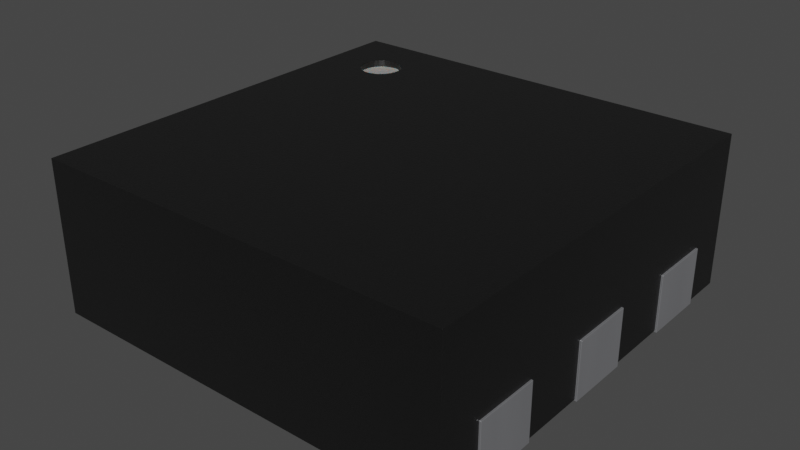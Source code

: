 # Source: PowerPAK-SC-70-6.blend  (saved by Blender 4.1.23; exported with 4.5.12 LTS)
import bpy
from mathutils import Matrix  # noqa: F401  (used for matrix-valued properties, if any)

bpy.ops.wm.read_factory_settings(use_empty=True)
scene = bpy.context.scene
scene.name = 'Scene'

# ---- collections
col_collection = bpy.data.collections.new('Collection'); scene.collection.children.link(col_collection)

# ---- materials (node trees are filled in below, after node groups)
mat_metal_pins = bpy.data.materials.new('metal_pins')
mat_metal_pins.use_transparent_shadow = False
mat_metal_pins.preview_render_type = 'CUBE'
mat_plastic_chip = bpy.data.materials.new('plastic_chip')
mat_plastic_chip.use_transparent_shadow = False
mat_plastic_chip.preview_render_type = 'CUBE'
mat_white_markings = bpy.data.materials.new('white_markings')
mat_white_markings.use_transparent_shadow = False
mat_white_markings.preview_render_type = 'FLAT'

# ---- node groups
ng_auto_smooth = bpy.data.node_groups.new('Auto Smooth', 'GeometryNodeTree')
_s = ng_auto_smooth.interface.new_socket(name='Geometry', in_out='OUTPUT', socket_type='NodeSocketGeometry')
_s = ng_auto_smooth.interface.new_socket(name='Geometry', in_out='INPUT', socket_type='NodeSocketGeometry')
_s = ng_auto_smooth.interface.new_socket(name='Angle', in_out='INPUT', socket_type='NodeSocketFloat')
_s.subtype = 'ANGLE'
_s.min_value = 0.0
_s.max_value = 3.142
ng_auto_smooth.is_modifier = True
_N = ng_auto_smooth.nodes; _L = ng_auto_smooth.links
n0 = _N.new('NodeGroupOutput'); n0.name = 'Group Output'; n0.location = (480, -100)
n1 = _N.new('NodeGroupInput'); n1.name = 'Group Input'; n1.location = (-420, -300)
n2 = _N.new('NodeGroupInput'); n2.name = 'Group Input.001'; n2.location = (-60, -100)
n3 = _N.new('GeometryNodeSetShadeSmooth'); n3.name = 'Set Shade Smooth'; n3.location = (120, -100)
n3.domain = 'EDGE'
n4 = _N.new('GeometryNodeSetShadeSmooth'); n4.name = 'Set Shade Smooth.001'; n4.location = (300, -100)
n5 = _N.new('GeometryNodeInputMeshEdgeAngle'); n5.name = 'Edge Angle'; n5.location = (-420, -220)
n6 = _N.new('GeometryNodeInputEdgeSmooth'); n6.name = 'Is Edge Smooth'; n6.location = (-60, -160)
n7 = _N.new('GeometryNodeInputShadeSmooth'); n7.name = 'Is Face Smooth'; n7.location = (-240, -340)
n8 = _N.new('FunctionNodeBooleanMath'); n8.name = 'Boolean Math'; n8.location = (-60, -220)
n9 = _N.new('FunctionNodeCompare'); n9.name = 'Compare'; n9.location = (-240, -180)
n9.operation = 'LESS_EQUAL'
_L.new(n5.outputs[0], n9.inputs[0])
_L.new(n4.outputs[0], n0.inputs[0])
_L.new(n1.outputs[1], n9.inputs[1])
_L.new(n9.outputs[0], n8.inputs[0])
_L.new(n7.outputs[0], n8.inputs[1])
_L.new(n2.outputs[0], n3.inputs[0])
_L.new(n6.outputs[0], n3.inputs[1])
_L.new(n3.outputs[0], n4.inputs[0])
_L.new(n8.outputs[0], n3.inputs[2])
n0.is_active_output = True

# ---- material node trees
mat_metal_pins.use_nodes = True; mat_metal_pins.node_tree.nodes.clear()
_N = mat_metal_pins.node_tree.nodes; _L = mat_metal_pins.node_tree.links
n0 = _N.new('ShaderNodeMapping'); n0.name = 'Mapping'; n0.location = (-1447, -91)
n0.inputs[3].default_value = (4.8, 1.2, 1.1)
n1 = _N.new('ShaderNodeBsdfPrincipled'); n1.name = 'Principled BSDF'; n1.location = (-560, 254)
n1.distribution = 'GGX'
n1.subsurface_method = 'BURLEY'
n1.inputs[1].default_value = 0.7818
n1.inputs[2].default_value = 0.2886
n1.inputs[3].default_value = 1.45
n1.inputs[13].default_value = 0.0
n1.inputs[27].default_value = (0.0, 0.0, 0.0, 1.0)
n1.inputs[28].default_value = 1.0
n2 = _N.new('ShaderNodeOutputMaterial'); n2.name = 'Material Output.002'; n2.location = (-205, 253)
n2.width = 213
n3 = _N.new('ShaderNodeTexNoise'); n3.name = 'Noise Texture.002'; n3.location = (-1228, -73)
n3.inputs[2].default_value = 0.1
n3.inputs[3].default_value = 7.0
n3.inputs[4].default_value = 0.6
n3.inputs[8].default_value = 0.4
n4 = _N.new('ShaderNodeTexCoord'); n4.name = 'Texture Coordinate'; n4.location = (-1636, -116)
n5 = _N.new('ShaderNodeMix'); n5.name = 'Mix.001'; n5.location = (-921, 45)
n5.data_type = 'RGBA'
n5.inputs[6].default_value = (0.9398, 0.9547, 1.0, 1.0)
n5.inputs[7].default_value = (0.13, 0.1259, 0.1359, 1.0)
n6 = _N.new('ShaderNodeBump'); n6.name = 'Bump.001'; n6.location = (-1001, -227)
n6.inputs[0].default_value = 0.05
n6.inputs[1].default_value = 0.01
n6.inputs[2].default_value = 1.0
_L.new(n1.outputs[0], n2.inputs[0])
_L.new(n3.outputs[0], n6.inputs[3])
_L.new(n0.outputs[0], n3.inputs[0])
_L.new(n3.outputs[0], n5.inputs[0])
_L.new(n4.outputs[3], n0.inputs[0])
_L.new(n5.outputs[2], n1.inputs[0])
_L.new(n6.outputs[0], n1.inputs[5])
n2.is_active_output = True
mat_plastic_chip.use_nodes = True; mat_plastic_chip.node_tree.nodes.clear()
_N = mat_plastic_chip.node_tree.nodes; _L = mat_plastic_chip.node_tree.links
n0 = _N.new('ShaderNodeBsdfPrincipled'); n0.name = 'Principled BSDF'; n0.location = (10, 300)
n0.distribution = 'GGX'
n0.subsurface_method = 'BURLEY'
n0.inputs[0].default_value = (0.009312, 0.009312, 0.009312, 1.0)
n0.inputs[1].default_value = 0.1372
n0.inputs[2].default_value = 0.3706
n0.inputs[3].default_value = 1.45
n0.inputs[27].default_value = (0.0, 0.0, 0.0, 1.0)
n0.inputs[28].default_value = 1.0
n1 = _N.new('ShaderNodeOutputMaterial'); n1.name = 'Material Output'; n1.location = (300, 300)
n2 = _N.new('ShaderNodeTexNoise'); n2.name = 'Noise Texture'; n2.location = (-893, 54)
n2.inputs[2].default_value = 200.0
n2.inputs[3].default_value = 3.6
n2.inputs[4].default_value = 0.8375
n3 = _N.new('ShaderNodeBump'); n3.name = 'Bump'; n3.location = (-604, -53)
n3.inputs[0].default_value = 0.08
n3.inputs[1].default_value = 1.0
n3.inputs[2].default_value = 1.0
_L.new(n0.outputs[0], n1.inputs[0])
_L.new(n2.outputs[0], n3.inputs[3])
_L.new(n3.outputs[0], n0.inputs[5])
n1.is_active_output = True
mat_white_markings.use_nodes = True; mat_white_markings.node_tree.nodes.clear()
_N = mat_white_markings.node_tree.nodes; _L = mat_white_markings.node_tree.links
n0 = _N.new('ShaderNodeOutputMaterial'); n0.name = 'Material Output'; n0.location = (300, 300)
n1 = _N.new('ShaderNodeBsdfPrincipled'); n1.name = 'Principled BSDF'; n1.location = (-34, 272)
n1.distribution = 'GGX'
n1.subsurface_method = 'BURLEY'
n1.inputs[1].default_value = 0.02
n1.inputs[2].default_value = 0.4636
n1.inputs[3].default_value = 1.4
n1.inputs[8].default_value = 1.0
n1.inputs[10].default_value = 0.3682
n1.inputs[13].default_value = 0.6591
n1.inputs[18].default_value = 0.2318
n1.inputs[20].default_value = 0.6709
n1.inputs[24].default_value = 0.1191
n1.inputs[27].default_value = (0.0, 0.0, 0.0, 1.0)
n1.inputs[28].default_value = 1.0
n2 = _N.new('ShaderNodeMapping'); n2.name = 'Mapping'; n2.location = (-1010, 265)
n2.inputs[3].default_value = (3.0, 1.0, 1.0)
n3 = _N.new('ShaderNodeTexCoord'); n3.name = 'Texture Coordinate'; n3.location = (-1250, 180)
n4 = _N.new('ShaderNodeBump'); n4.name = 'Bump'; n4.location = (-376, -99)
n4.inputs[0].default_value = 0.05
n4.inputs[1].default_value = 1.0
n4.inputs[2].default_value = 1.0
n5 = _N.new('ShaderNodeTexNoise'); n5.name = 'Noise Texture'; n5.location = (-662, 176)
n5.inputs[2].default_value = 88.0
n5.inputs[3].default_value = 10.8
n5.inputs[4].default_value = 0.9167
n5.inputs[8].default_value = 1.6
n6 = _N.new('ShaderNodeValToRGB'); n6.name = 'ColorRamp'; n6.location = (-354, 186)
while len(n6.color_ramp.elements) > 1: n6.color_ramp.elements.remove(n6.color_ramp.elements[-1])
n6.color_ramp.elements[0].position = 0.0; n6.color_ramp.elements[0].color = (0.2596, 0.2596, 0.2596, 1.0)
_e = n6.color_ramp.elements.new(1.0); _e.color = (0.6303, 0.6303, 0.6303, 1.0)
n7 = _N.new('ShaderNodeMix'); n7.name = 'Mix'; n7.location = (-204, 152)
n7.data_type = 'RGBA'
n7.inputs[0].default_value = 0.3682
n7.inputs[7].default_value = (0.2525, 0.2525, 0.2525, 1.0)
_L.new(n5.outputs[0], n6.inputs[0])
_L.new(n1.outputs[0], n0.inputs[0])
_L.new(n3.outputs[2], n2.inputs[0])
_L.new(n2.outputs[0], n5.inputs[0])
_L.new(n5.outputs[0], n4.inputs[3])
_L.new(n4.outputs[0], n1.inputs[5])
_L.new(n6.outputs[0], n7.inputs[6])
_L.new(n7.outputs[2], n1.inputs[0])
n0.is_active_output = True

# ---- world
world_world = bpy.data.worlds.new('World'); scene.world = world_world
world_world.use_nodes = True; world_world.node_tree.nodes.clear()
_N = world_world.node_tree.nodes; _L = world_world.node_tree.links
n0 = _N.new('ShaderNodeOutputWorld'); n0.name = 'World Output'; n0.location = (300, 300)
n1 = _N.new('ShaderNodeBackground'); n1.name = 'Background'; n1.location = (10, 300)
n1.inputs[0].default_value = (0.05088, 0.05088, 0.05088, 1.0)
_L.new(n1.outputs[0], n0.inputs[0])
n0.is_active_output = True
world_world.color = (0.05088, 0.05088, 0.05088)
world_world.use_sun_shadow = False
world_world.sun_shadow_jitter_overblur = 0.0

# ---- meshes
me_shape_9_indexedfaceset = bpy.data.meshes.new('SHAPE_9_IndexedFaceSet')
me_shape_9_indexedfaceset.from_pydata([(0.2595, 0.2953, 0.0), (0.3013, 0.3126, 0.0), (0.3107, 0.3248, 0.0), (0.3166, 0.339, 0.0), (0.2891, 0.3032, -0.002691), (0.3186, 0.3543, -0.002691), (0.1932, -0.4035, 0.1086), (0.1932, -0.3543, -0.002691), (0.237, -0.2973, 0.0), (0.2227, -0.3032, 0.0), (0.2011, -0.3248, 0.0), (0.1952, -0.339, -0.002691), (0.2227, -0.3032, -0.002691), (0.2523, -0.2953, -0.002691), (0.2595, -0.2953, 0.0), (0.2523, -0.2953, 0.0), (0.2595, -0.2953, -0.002691), (0.3107, -0.3248, 0.0), (0.3013, -0.3126, 0.0), (0.2891, -0.3032, 0.0), (0.2748, -0.2973, 0.0), (0.2891, -0.3032, -0.002691), (0.3013, -0.3126, -0.002691), (0.3107, -0.3248, -0.002691), (0.3186, -0.3543, -0.002691), (0.3186, -0.4072, 0.1086), (0.3186, -0.4035, 0.0), (0.3186, -0.4072, -0.002691), (0.1932, -0.4072, -0.002691), (0.1932, -0.4072, 0.1086), (0.2011, -0.3248, -0.002691), (0.2105, -0.3126, -0.002691), (0.237, -0.2973, -0.002691), (0.2748, -0.2973, -0.002691), (0.3166, -0.339, -0.002691), (0.237, 0.2973, 0.0), (0.1932, 0.3543, -0.002691), (0.1952, 0.339, -0.002691), (0.237, 0.2973, -0.002691), (0.2523, 0.2953, -0.002691), (0.2523, 0.2953, 0.0), (0.3186, 0.3543, 0.0), (0.3186, 0.4035, 0.0), (0.3186, 0.4072, -0.002691), (0.1932, 0.4035, 0.0), (0.1932, 0.4035, 0.1086), (0.3186, 0.4072, 0.1086), (0.1932, 0.4072, 0.1086), (0.1932, 0.4072, -0.002691), (0.2011, 0.3248, -0.002691), (0.2105, 0.3126, -0.002691), (0.2227, 0.3032, -0.002691), (0.2595, 0.2953, -0.002691), (0.2748, 0.2973, -0.002691), (0.3013, 0.3126, -0.002691), (0.3107, 0.3248, -0.002691), (0.3166, 0.339, -0.002691), (-0.06269, -0.4072, -0.002691), (-0.06269, -0.3543, -0.002691), (-0.06269, -0.3543, 0.0), (-0.06269, -0.4035, 0.0), (-0.06269, -0.4035, 0.1086), (-0.01892, -0.2973, 0.0), (-0.0454, -0.3126, 0.0), (-0.05478, -0.3248, 0.0), (-0.06068, -0.339, -0.002691), (-0.003638, -0.2953, -0.002691), (0.06269, -0.3543, 0.0), (0.06068, -0.339, 0.0), (0.0454, -0.3126, 0.0), (0.01892, -0.2973, 0.0), (0.01892, -0.2973, -0.002691), (0.03317, -0.3032, -0.002691), (0.05478, -0.3248, -0.002691), (0.06068, -0.339, -0.002691), (0.06269, -0.3543, -0.002691), (0.06269, -0.4035, 0.1086), (0.06269, -0.4035, 0.0), (0.06269, -0.4072, -0.002691), (0.06269, -0.4072, 0.1086), (-0.06269, -0.4072, 0.1086), (-0.05478, -0.3248, -0.002691), (-0.0454, -0.3126, -0.002691), (-0.03317, -0.3032, -0.002691), (-0.01892, -0.2973, -0.002691), (0.003638, -0.2953, -0.002691), (0.0454, -0.3126, -0.002691), (0.03317, 0.3032, 0.0), (0.0454, 0.3126, 0.0), (0.01892, 0.2973, -0.002691), (0.03317, 0.3032, -0.002691), (0.0454, 0.3126, -0.002691), (0.06269, 0.3543, -0.002691), (-0.06068, 0.339, 0.0), (-0.05478, 0.3248, 0.0), (-0.0454, 0.3126, 0.0), (-0.05478, 0.3248, -0.002691), (-0.03317, 0.3032, -0.002691), (-0.01892, 0.2973, -0.002691), (0.003638, 0.2953, 0.0), (-0.003638, 0.2953, -0.002691), (0.003638, 0.2953, -0.002691), (-0.06269, 0.4035, 0.0), (-0.06269, 0.4035, 0.1086), (-0.06269, 0.3543, -0.002691), (0.06269, 0.4035, 0.1086), (0.06269, 0.4072, 0.1086), (-0.06269, 0.4072, 0.1086), (0.06269, 0.4072, -0.002691), (-0.06269, 0.4072, -0.002691), (-0.06068, 0.339, -0.002691), (-0.0454, 0.3126, -0.002691), (0.05478, 0.3248, -0.002691), (0.06068, 0.339, -0.002691), (-0.1932, -0.4035, 0.1086), (-0.3186, -0.4035, 0.0), (-0.4035, -0.4035, 0.0), (0.4035, -0.4035, 0.2953), (0.3186, -0.4035, 0.1086), (0.1932, -0.4035, 0.0), (0.2748, 0.2973, 0.0), (0.2891, 0.3032, 0.0), (0.1932, 0.3543, 0.0), (0.1952, 0.339, 0.0), (0.2011, 0.3248, 0.0), (0.2105, 0.3126, 0.0), (0.2227, 0.3032, 0.0), (0.06269, 0.4035, 0.0), (0.06269, 0.3543, 0.0), (0.01892, 0.2973, 0.0), (0.05478, 0.3248, 0.0), (0.06068, 0.339, 0.0), (-0.003638, 0.2953, 0.0), (-0.06269, 0.3543, 0.0), (-0.03317, 0.3032, 0.0), (-0.01892, 0.2973, 0.0), (-0.1932, 0.4035, 0.0), (-0.1932, 0.3543, 0.0), (-0.2523, 0.2953, 0.0), (-0.237, 0.2973, 0.0), (-0.2227, 0.3032, 0.0), (-0.2011, 0.3248, 0.0), (-0.1952, 0.339, 0.0), (-0.2595, 0.2953, 0.0), (-0.3186, 0.3543, 0.0), (-0.3166, 0.339, 0.0), (-0.2891, 0.3032, 0.0), (-0.2748, 0.2973, 0.0), (-0.3186, 0.4035, 0.0), (-0.4035, 0.4035, 0.0), (-0.3186, -0.3543, 0.0), (-0.3107, -0.3248, 0.0), (-0.2011, -0.3248, 0.0), (-0.2227, -0.3032, 0.0), (-0.1932, -0.4035, 0.0), (-0.003638, -0.2953, 0.0), (-0.03317, -0.3032, 0.0), (-0.06068, -0.339, 0.0), (0.003638, -0.2953, 0.0), (0.05478, -0.3248, 0.0), (0.03317, -0.3032, 0.0), (0.1932, -0.3543, 0.0), (0.2105, -0.3126, 0.0), (0.1952, -0.339, 0.0), (0.3186, -0.3543, 0.0), (0.3166, -0.339, 0.0), (0.4035, -0.4035, 0.0), (0.06299, -0.1673, 0.0), (0.06366, -0.1724, 0.0), (0.06563, -0.1772, 0.0), (0.06876, -0.1812, 0.0), (0.07758, -0.1863, 0.0), (0.06563, 0.1772, 0.0), (0.2536, 0.1774, 0.0), (0.2502, 0.1736, 0.0), (0.2313, 0.1709, 0.0), (0.2846, 0.187, 0.0), (0.3017, 0.1772, 0.0), (0.2897, 0.1863, 0.0), (0.2897, -0.1863, 0.0), (0.2986, -0.1812, 0.0), (-0.3043, -0.1673, 0.0), (-0.3037, -0.1724, 0.0), (-0.2897, -0.1863, 0.0), (-0.2846, 0.187, 0.0), (-0.2897, 0.1863, 0.0), (-0.2945, 0.1844, 0.0), (-0.3017, 0.1772, 0.0), (-0.3037, 0.1724, 0.0), (-0.08268, 0.187, 0.0), (-0.06299, 0.1673, 0.0), (-0.06876, 0.1812, 0.0), (-0.06563, -0.1772, 0.0), (0.4035, 0.4035, 0.2953), (0.4035, 0.4035, 0.0), (-0.4035, 0.4035, 0.2953), (-0.1932, 0.4035, 0.1086), (0.3186, 0.4035, 0.1086), (-0.4035, -0.4035, 0.2953), (0.3174, 0.2637, 0.2953), (0.3109, 0.2553, 0.2953), (0.3025, 0.2488, 0.2953), (0.2927, 0.2447, 0.2953), (0.2617, 0.2488, 0.2953), (0.2468, 0.2637, 0.2953), (0.2427, 0.2946, 0.2953), (0.2468, 0.3045, 0.2953), (0.2533, 0.3129, 0.2953), (0.3174, 0.3045, 0.2953), (0.3215, 0.2946, 0.2953), (-0.1932, -0.4072, 0.1086), (-0.3186, -0.4035, 0.1086), (-0.3186, -0.4072, -0.002691), (-0.3186, -0.4072, 0.1086), (-0.3186, -0.3543, -0.002691), (-0.2595, -0.2953, 0.0), (-0.2748, -0.2973, 0.0), (-0.2891, -0.3032, 0.0), (-0.3013, -0.3126, 0.0), (-0.3166, -0.339, 0.0), (-0.3166, -0.339, -0.002691), (-0.3107, -0.3248, -0.002691), (-0.3013, -0.3126, -0.002691), (-0.2891, -0.3032, -0.002691), (-0.2523, -0.2953, -0.002691), (-0.2523, -0.2953, 0.0), (-0.1952, -0.339, 0.0), (-0.2105, -0.3126, 0.0), (-0.237, -0.2973, 0.0), (-0.1932, -0.3543, -0.002691), (-0.237, -0.2973, -0.002691), (-0.2105, -0.3126, -0.002691), (-0.2011, -0.3248, -0.002691), (-0.1932, -0.3543, 0.0), (-0.1932, -0.4072, -0.002691), (-0.2748, -0.2973, -0.002691), (-0.2595, -0.2953, -0.002691), (-0.2227, -0.3032, -0.002691), (-0.1952, -0.339, -0.002691), (-0.2105, 0.3126, 0.0), (-0.2523, 0.2953, -0.002691), (-0.237, 0.2973, -0.002691), (-0.2227, 0.3032, -0.002691), (-0.2105, 0.3126, -0.002691), (-0.3107, 0.3248, 0.0), (-0.3013, 0.3126, 0.0), (-0.3107, 0.3248, -0.002691), (-0.2891, 0.3032, -0.002691), (-0.2748, 0.2973, -0.002691), (-0.2595, 0.2953, -0.002691), (-0.1932, 0.3543, -0.002691), (-0.1932, 0.4072, -0.002691), (-0.1932, 0.4072, 0.1086), (-0.3186, 0.4035, 0.1086), (-0.3186, 0.4072, 0.1086), (-0.3186, 0.4072, -0.002691), (-0.3186, 0.3543, -0.002691), (-0.3166, 0.339, -0.002691), (-0.3013, 0.3126, -0.002691), (-0.2011, 0.3248, -0.002691), (-0.1952, 0.339, -0.002691), (-0.06366, 0.1724, 0.0), (-0.06563, 0.1772, 0.0), (-0.07283, 0.1844, 0.0), (-0.07758, 0.1863, 0.0), (-0.06563, 0.1772, -0.002691), (-0.2846, 0.187, -0.002691), (-0.2986, 0.1812, 0.0), (-0.3017, 0.1772, -0.002691), (-0.3043, 0.1673, -0.002691), (-0.3043, 0.1673, 0.0), (-0.3043, -0.1673, -0.002691), (-0.3017, -0.1772, 0.0), (-0.2986, -0.1812, 0.0), (-0.2945, -0.1844, 0.0), (-0.3017, -0.1772, -0.002691), (-0.2986, -0.1812, -0.002691), (-0.2945, -0.1844, -0.002691), (-0.2897, -0.1863, -0.002691), (-0.2846, -0.187, 0.0), (-0.08268, -0.187, 0.0), (-0.2846, -0.187, -0.002691), (-0.08268, -0.187, -0.002691), (-0.07758, -0.1863, 0.0), (-0.07283, -0.1844, 0.0), (-0.06876, -0.1812, 0.0), (-0.06366, -0.1724, 0.0), (-0.06299, -0.1673, 0.0), (-0.06876, -0.1812, -0.002691), (-0.06563, -0.1772, -0.002691), (-0.06299, -0.1673, -0.002691), (-0.06299, 0.1673, -0.002691), (-0.06366, 0.1724, -0.002691), (-0.06876, 0.1812, -0.002691), (-0.07283, 0.1844, -0.002691), (-0.07758, 0.1863, -0.002691), (-0.08268, 0.187, -0.002691), (-0.2897, 0.1863, -0.002691), (-0.2945, 0.1844, -0.002691), (-0.2986, 0.1812, -0.002691), (-0.3037, 0.1724, -0.002691), (-0.3037, -0.1724, -0.002691), (-0.07758, -0.1863, -0.002691), (-0.07283, -0.1844, -0.002691), (-0.06366, -0.1724, -0.002691), (0.3043, 0.1673, 0.0), (0.3037, 0.1724, 0.0), (0.2986, 0.1812, 0.0), (0.2945, 0.1844, 0.0), (0.3037, 0.1724, -0.002691), (0.2945, 0.1844, -0.002691), (0.2846, 0.187, -0.002691), (0.2564, 0.187, 0.0), (0.2564, 0.187, -0.002691), (0.2209, 0.187, -0.002691), (0.2209, 0.187, 0.0), (0.2556, 0.182, -0.002691), (0.2536, 0.1774, -0.002691), (0.2361, 0.1695, -0.002691), (0.2556, 0.182, 0.0), (0.246, 0.1709, 0.0), (0.2412, 0.1695, 0.0), (0.2361, 0.1695, 0.0), (0.227, 0.1736, 0.0), (0.2237, 0.1774, 0.0), (0.2216, 0.182, 0.0), (0.08268, 0.187, 0.0), (0.07758, 0.1863, 0.0), (0.07283, 0.1844, 0.0), (0.06876, 0.1812, 0.0), (0.06366, 0.1724, 0.0), (0.08268, 0.187, -0.002691), (0.07283, 0.1844, -0.002691), (0.06366, 0.1724, -0.002691), (0.06299, 0.1673, 0.0), (0.07283, -0.1844, 0.0), (0.06299, -0.1673, -0.002691), (0.06366, -0.1724, -0.002691), (0.06876, -0.1812, -0.002691), (0.07283, -0.1844, -0.002691), (0.08268, -0.187, -0.002691), (0.08268, -0.187, 0.0), (0.2846, -0.187, 0.0), (0.2945, -0.1844, 0.0), (0.3017, -0.1772, 0.0), (0.3037, -0.1724, 0.0), (0.3043, -0.1673, 0.0), (0.2897, -0.1863, -0.002691), (0.2945, -0.1844, -0.002691), (0.2986, -0.1812, -0.002691), (0.3043, 0.1673, -0.002691), (0.3017, 0.1772, -0.002691), (0.2986, 0.1812, -0.002691), (0.2897, 0.1863, -0.002691), (0.2502, 0.1736, -0.002691), (0.246, 0.1709, -0.002691), (0.2412, 0.1695, -0.002691), (0.2313, 0.1709, -0.002691), (0.227, 0.1736, -0.002691), (0.2237, 0.1774, -0.002691), (0.2216, 0.182, -0.002691), (0.07758, 0.1863, -0.002691), (0.06876, 0.1812, -0.002691), (0.06563, 0.1772, -0.002691), (0.06299, 0.1673, -0.002691), (0.06563, -0.1772, -0.002691), (0.07758, -0.1863, -0.002691), (0.2846, -0.187, -0.002691), (0.3017, -0.1772, -0.002691), (0.3037, -0.1724, -0.002691), (0.3043, -0.1673, -0.002691), (0.3215, 0.2735, 0.2821), (0.3174, 0.2637, 0.2821), (0.2716, 0.2447, 0.2821), (0.2617, 0.2488, 0.2821), (0.2427, 0.2946, 0.2821), (0.2468, 0.3045, 0.2821), (0.2617, 0.3194, 0.2821), (0.3174, 0.3045, 0.2821), (0.3215, 0.2946, 0.2821), (0.3215, 0.2735, 0.2953), (0.2821, 0.2433, 0.2953), (0.2716, 0.2447, 0.2953), (0.2533, 0.2553, 0.2953), (0.2427, 0.2735, 0.2953), (0.2414, 0.2841, 0.2953), (0.2617, 0.3194, 0.2953), (0.2716, 0.3234, 0.2953), (0.2821, 0.3248, 0.2953), (0.2927, 0.3234, 0.2953), (0.3025, 0.3194, 0.2953), (0.3109, 0.3129, 0.2953), (0.3229, 0.2841, 0.2953), (0.3229, 0.2841, 0.2821), (0.3109, 0.2553, 0.2821), (0.3025, 0.2488, 0.2821), (0.2927, 0.2447, 0.2821), (0.2821, 0.2433, 0.2821), (0.2533, 0.2553, 0.2821), (0.2468, 0.2637, 0.2821), (0.2427, 0.2735, 0.2821), (0.2414, 0.2841, 0.2821), (0.2533, 0.3129, 0.2821), (0.2716, 0.3234, 0.2821), (0.2821, 0.3248, 0.2821), (0.2927, 0.3234, 0.2821), (0.3025, 0.3194, 0.2821), (0.3109, 0.3129, 0.2821)], [], [(120, 52, 0), (120, 53, 52), (121, 4, 53), (121, 53, 120), (1, 54, 4), (1, 4, 121), (2, 55, 54), (2, 54, 1), (3, 56, 55), (3, 55, 2), (41, 5, 56), (41, 56, 3), (6, 25, 29), (6, 118, 25), (7, 119, 28), (161, 119, 7), (29, 28, 119), (6, 29, 119), (8, 13, 15), (8, 32, 13), (9, 12, 32), (9, 32, 8), (162, 31, 12), (162, 12, 9), (10, 30, 31), (10, 31, 162), (163, 11, 30), (163, 30, 10), (161, 7, 11), (161, 11, 163), (16, 14, 15), (16, 15, 13), (165, 24, 164), (165, 34, 24), (17, 23, 34), (17, 34, 165), (18, 22, 23), (18, 23, 17), (19, 21, 22), (19, 22, 18), (20, 33, 21), (20, 21, 19), (14, 16, 33), (14, 33, 20), (24, 27, 26), (164, 24, 26), (25, 26, 27), (118, 26, 25), (29, 25, 27), (29, 27, 28), (16, 21, 33), (16, 22, 21), (16, 23, 22), (16, 34, 23), (16, 24, 34), (7, 28, 27), (7, 16, 13), (7, 27, 24), (7, 24, 16), (31, 11, 7), (31, 30, 11), (31, 32, 12), (31, 13, 32), (31, 7, 13), (123, 36, 122), (123, 37, 36), (124, 49, 37), (124, 37, 123), (125, 50, 49), (125, 49, 124), (126, 51, 50), (126, 50, 125), (35, 38, 51), (35, 51, 126), (40, 39, 38), (40, 38, 35), (52, 40, 0), (52, 39, 40), (42, 5, 41), (42, 197, 46), (43, 42, 46), (43, 5, 42), (36, 48, 44), (122, 36, 44), (47, 44, 48), (45, 44, 47), (46, 197, 45), (46, 45, 47), (47, 43, 46), (47, 48, 43), (39, 36, 37), (39, 37, 49), (39, 49, 50), (39, 50, 51), (39, 51, 38), (5, 39, 52), (5, 52, 53), (5, 53, 4), (5, 4, 54), (5, 54, 55), (5, 55, 56), (5, 36, 39), (43, 48, 36), (43, 36, 5), (80, 76, 79), (61, 76, 80), (58, 60, 57), (59, 60, 58), (80, 57, 60), (61, 80, 60), (62, 66, 155), (62, 84, 66), (156, 83, 84), (156, 84, 62), (63, 82, 83), (63, 83, 156), (64, 81, 82), (64, 82, 63), (157, 65, 81), (157, 81, 64), (59, 58, 65), (59, 65, 157), (85, 158, 155), (85, 155, 66), (68, 75, 67), (68, 74, 75), (159, 73, 74), (159, 74, 68), (69, 86, 73), (69, 73, 159), (160, 72, 86), (160, 86, 69), (70, 71, 72), (70, 72, 160), (158, 85, 71), (158, 71, 70), (75, 78, 77), (67, 75, 77), (79, 77, 78), (76, 77, 79), (80, 79, 78), (80, 78, 57), (85, 72, 71), (85, 86, 72), (85, 73, 86), (85, 74, 73), (85, 75, 74), (58, 57, 78), (58, 85, 66), (58, 78, 75), (58, 75, 85), (82, 65, 58), (82, 81, 65), (82, 84, 83), (82, 66, 84), (82, 58, 66), (129, 101, 99), (129, 89, 101), (87, 90, 89), (87, 89, 129), (88, 91, 90), (88, 90, 87), (130, 112, 91), (130, 91, 88), (131, 113, 112), (131, 112, 130), (128, 92, 113), (128, 113, 131), (93, 104, 133), (93, 110, 104), (94, 96, 110), (94, 110, 93), (95, 111, 96), (95, 96, 94), (134, 97, 111), (134, 111, 95), (135, 98, 97), (135, 97, 134), (132, 100, 98), (132, 98, 135), (101, 132, 99), (101, 100, 132), (127, 92, 128), (127, 105, 106), (108, 127, 106), (108, 92, 127), (104, 109, 102), (133, 104, 102), (107, 102, 109), (103, 102, 107), (106, 105, 103), (106, 103, 107), (107, 108, 106), (107, 109, 108), (104, 110, 96), (104, 96, 111), (104, 111, 97), (104, 97, 98), (104, 98, 100), (92, 100, 101), (92, 101, 89), (92, 89, 90), (92, 90, 91), (92, 91, 112), (92, 112, 113), (92, 104, 100), (108, 109, 104), (108, 104, 92), (211, 115, 116), (198, 211, 116), (114, 211, 198), (60, 154, 114), (61, 114, 198), (61, 60, 114), (6, 77, 76), (6, 119, 77), (118, 166, 26), (117, 76, 61), (117, 118, 6), (117, 6, 76), (117, 61, 198), (117, 166, 118), (150, 116, 115), (219, 116, 150), (151, 116, 219), (272, 151, 218), (272, 116, 151), (272, 218, 273), (274, 218, 217), (274, 273, 218), (183, 217, 216), (183, 274, 217), (182, 116, 272), (181, 116, 182), (279, 216, 215), (279, 215, 225), (279, 228, 153), (279, 225, 228), (279, 183, 216), (59, 233, 154), (59, 154, 60), (157, 233, 59), (157, 226, 233), (64, 226, 157), (64, 152, 226), (280, 279, 153), (280, 227, 152), (280, 153, 227), (280, 63, 156), (280, 64, 63), (280, 152, 64), (283, 280, 156), (284, 283, 156), (284, 156, 62), (285, 284, 62), (285, 62, 155), (192, 285, 155), (161, 67, 77), (161, 77, 119), (163, 67, 161), (163, 68, 67), (10, 68, 163), (10, 159, 68), (170, 158, 70), (169, 192, 155), (169, 155, 158), (169, 158, 170), (335, 70, 160), (335, 170, 70), (168, 192, 169), (168, 286, 192), (171, 335, 160), (341, 159, 10), (341, 69, 159), (341, 160, 69), (341, 171, 160), (167, 287, 286), (167, 286, 168), (162, 341, 10), (9, 341, 162), (149, 116, 181), (149, 181, 270), (149, 188, 187), (149, 270, 188), (166, 165, 164), (166, 17, 165), (166, 164, 26), (245, 267, 186), (245, 187, 267), (244, 149, 187), (244, 187, 245), (146, 245, 186), (146, 186, 185), (145, 149, 244), (147, 146, 185), (147, 185, 184), (143, 147, 184), (144, 149, 145), (138, 143, 184), (139, 138, 184), (140, 139, 184), (148, 149, 144), (342, 341, 9), (342, 8, 15), (342, 9, 8), (342, 15, 14), (342, 14, 20), (179, 342, 20), (179, 20, 19), (189, 239, 140), (189, 140, 184), (343, 179, 19), (343, 19, 18), (180, 343, 18), (141, 239, 189), (344, 17, 166), (344, 180, 18), (344, 18, 17), (345, 344, 166), (346, 345, 166), (334, 190, 287), (334, 287, 167), (330, 261, 190), (330, 190, 334), (172, 261, 330), (172, 262, 261), (94, 142, 141), (94, 141, 189), (94, 189, 95), (134, 264, 263), (134, 189, 264), (134, 95, 189), (93, 142, 94), (135, 263, 191), (135, 134, 263), (132, 191, 262), (132, 135, 191), (133, 142, 93), (133, 137, 142), (99, 172, 329), (99, 132, 262), (99, 262, 172), (129, 329, 328), (129, 99, 329), (87, 327, 326), (87, 328, 327), (87, 129, 328), (102, 137, 133), (102, 136, 137), (88, 87, 326), (130, 88, 326), (321, 175, 322), (321, 323, 175), (321, 324, 323), (321, 325, 324), (321, 315, 325), (174, 321, 320), (173, 321, 174), (319, 321, 173), (312, 315, 321), (312, 321, 319), (125, 326, 315), (124, 130, 326), (124, 326, 125), (126, 125, 315), (123, 131, 130), (123, 130, 124), (35, 126, 315), (122, 128, 131), (122, 131, 123), (40, 35, 315), (40, 315, 312), (0, 312, 176), (0, 40, 312), (120, 176, 178), (120, 0, 176), (121, 178, 308), (121, 120, 178), (44, 127, 128), (44, 128, 122), (1, 307, 177), (1, 308, 307), (1, 121, 308), (2, 1, 177), (194, 42, 41), (194, 3, 2), (194, 41, 3), (194, 306, 305), (194, 177, 306), (194, 305, 346), (194, 346, 166), (194, 2, 177), (193, 166, 117), (193, 194, 166), (149, 253, 195), (148, 253, 149), (196, 195, 253), (103, 196, 136), (103, 195, 196), (102, 103, 136), (193, 103, 105), (193, 105, 45), (193, 195, 103), (44, 105, 127), (44, 45, 105), (197, 193, 45), (194, 197, 42), (194, 193, 197), (149, 195, 198), (149, 198, 116), (204, 198, 195), (204, 383, 198), (203, 117, 198), (203, 198, 383), (384, 204, 195), (382, 117, 203), (385, 384, 195), (381, 117, 382), (205, 385, 195), (202, 117, 381), (206, 205, 195), (201, 117, 202), (200, 117, 201), (207, 206, 195), (386, 207, 195), (199, 117, 200), (193, 380, 392), (193, 199, 380), (193, 388, 387), (193, 389, 388), (193, 390, 389), (193, 391, 390), (193, 208, 391), (193, 209, 208), (193, 392, 209), (193, 117, 199), (193, 387, 195), (387, 386, 195), (211, 210, 213), (211, 114, 210), (214, 115, 212), (150, 115, 214), (213, 212, 115), (211, 213, 115), (216, 236, 215), (216, 235, 236), (217, 223, 235), (217, 235, 216), (218, 222, 223), (218, 223, 217), (151, 221, 222), (151, 222, 218), (219, 220, 221), (219, 221, 151), (150, 214, 220), (150, 220, 219), (224, 225, 215), (224, 215, 236), (226, 229, 233), (226, 238, 229), (152, 232, 238), (152, 238, 226), (227, 231, 232), (227, 232, 152), (153, 237, 231), (153, 231, 227), (228, 230, 237), (228, 237, 153), (225, 224, 230), (225, 230, 228), (229, 234, 154), (233, 229, 154), (210, 154, 234), (114, 154, 210), (213, 210, 234), (213, 234, 212), (224, 237, 230), (224, 231, 237), (224, 232, 231), (224, 238, 232), (224, 229, 238), (214, 212, 234), (214, 224, 236), (214, 234, 229), (214, 229, 224), (222, 220, 214), (222, 221, 220), (222, 235, 223), (222, 236, 235), (222, 214, 236), (139, 240, 138), (139, 241, 240), (140, 242, 241), (140, 241, 139), (239, 243, 242), (239, 242, 140), (141, 259, 243), (141, 243, 239), (142, 260, 259), (142, 259, 141), (137, 250, 260), (137, 260, 142), (145, 256, 144), (145, 257, 256), (244, 246, 257), (244, 257, 145), (245, 258, 246), (245, 246, 244), (146, 247, 258), (146, 258, 245), (147, 248, 247), (147, 247, 146), (143, 249, 248), (143, 248, 147), (240, 143, 138), (240, 249, 143), (136, 250, 137), (136, 196, 252), (251, 136, 252), (251, 250, 136), (256, 255, 148), (144, 256, 148), (254, 148, 255), (253, 148, 254), (252, 196, 253), (252, 253, 254), (254, 251, 252), (254, 255, 251), (256, 257, 246), (256, 246, 258), (256, 258, 247), (256, 247, 248), (256, 248, 249), (250, 249, 240), (250, 240, 241), (250, 241, 242), (250, 242, 243), (250, 243, 259), (250, 259, 260), (250, 256, 249), (251, 255, 256), (251, 256, 250), (291, 287, 190), (291, 290, 287), (261, 291, 190), (261, 292, 291), (262, 265, 292), (262, 292, 261), (191, 293, 265), (191, 265, 262), (263, 294, 293), (263, 293, 191), (264, 295, 294), (264, 294, 263), (189, 296, 295), (189, 295, 264), (184, 296, 189), (184, 266, 296), (185, 266, 184), (185, 297, 266), (186, 298, 297), (186, 297, 185), (267, 299, 298), (267, 298, 186), (187, 268, 299), (187, 299, 267), (188, 300, 268), (188, 268, 187), (270, 269, 300), (270, 300, 188), (181, 269, 270), (181, 271, 269), (182, 271, 181), (182, 301, 271), (272, 275, 301), (272, 301, 182), (273, 276, 275), (273, 275, 272), (274, 277, 276), (274, 276, 273), (183, 278, 277), (183, 277, 274), (279, 281, 278), (279, 278, 183), (282, 279, 280), (282, 281, 279), (283, 282, 280), (283, 302, 282), (284, 303, 302), (284, 302, 283), (285, 288, 303), (285, 303, 284), (192, 289, 288), (192, 288, 285), (286, 304, 289), (286, 289, 192), (287, 290, 304), (287, 304, 286), (281, 277, 278), (271, 301, 275), (271, 275, 276), (271, 276, 277), (271, 277, 281), (303, 282, 302), (289, 303, 288), (304, 303, 289), (290, 281, 282), (290, 271, 281), (290, 282, 303), (290, 303, 304), (299, 268, 300), (298, 299, 300), (297, 298, 300), (266, 300, 269), (266, 297, 300), (291, 269, 271), (291, 271, 290), (296, 269, 291), (296, 266, 269), (294, 295, 296), (293, 291, 292), (293, 292, 265), (293, 296, 291), (293, 294, 296), (305, 370, 346), (305, 350, 370), (306, 350, 305), (306, 309, 350), (177, 351, 309), (177, 309, 306), (307, 352, 351), (307, 351, 177), (308, 310, 352), (308, 352, 307), (178, 353, 310), (178, 310, 308), (176, 311, 353), (176, 353, 178), (176, 313, 311), (176, 312, 313), (325, 315, 314), (325, 314, 360), (324, 360, 359), (324, 325, 360), (323, 359, 358), (323, 324, 359), (175, 358, 357), (175, 323, 358), (322, 357, 318), (322, 175, 357), (321, 318, 356), (321, 322, 318), (320, 356, 355), (320, 321, 356), (174, 355, 354), (174, 320, 355), (173, 354, 317), (173, 174, 354), (319, 317, 316), (319, 173, 317), (312, 316, 313), (312, 319, 316), (326, 314, 315), (326, 331, 314), (327, 331, 326), (327, 361, 331), (328, 332, 361), (328, 361, 327), (329, 362, 332), (329, 332, 328), (172, 363, 362), (172, 362, 329), (330, 333, 363), (330, 363, 172), (334, 364, 333), (334, 333, 330), (167, 364, 334), (167, 336, 364), (168, 336, 167), (168, 337, 336), (169, 365, 337), (169, 337, 168), (170, 338, 365), (170, 365, 169), (335, 339, 338), (335, 338, 170), (171, 366, 339), (171, 339, 335), (341, 340, 366), (341, 366, 171), (367, 341, 342), (367, 340, 341), (179, 367, 342), (179, 347, 367), (343, 348, 347), (343, 347, 179), (180, 349, 348), (180, 348, 343), (344, 368, 349), (344, 349, 180), (345, 369, 368), (345, 368, 344), (346, 370, 369), (346, 369, 345), (340, 339, 366), (336, 337, 365), (336, 365, 338), (336, 338, 339), (336, 339, 340), (368, 348, 349), (369, 348, 368), (370, 340, 367), (370, 367, 347), (370, 347, 348), (370, 336, 340), (370, 348, 369), (362, 363, 333), (332, 362, 333), (361, 332, 333), (331, 333, 364), (331, 361, 333), (358, 331, 364), (359, 331, 358), (357, 364, 336), (357, 358, 364), (360, 331, 359), (318, 336, 370), (318, 357, 336), (314, 331, 360), (356, 318, 370), (350, 317, 354), (350, 354, 355), (350, 355, 356), (350, 356, 370), (311, 317, 350), (311, 313, 316), (311, 316, 317), (352, 350, 309), (352, 309, 351), (352, 310, 353), (352, 353, 311), (352, 311, 350), (209, 393, 379), (209, 392, 393), (208, 379, 378), (208, 209, 379), (391, 378, 407), (391, 208, 378), (390, 407, 406), (390, 391, 407), (389, 406, 405), (389, 390, 406), (388, 405, 404), (388, 389, 405), (387, 404, 403), (387, 388, 404), (386, 403, 377), (386, 387, 403), (207, 377, 402), (207, 386, 377), (206, 402, 376), (206, 207, 402), (205, 376, 375), (205, 206, 376), (385, 205, 375), (385, 375, 401), (384, 385, 401), (384, 401, 400), (204, 400, 399), (204, 384, 400), (383, 399, 398), (383, 204, 399), (203, 398, 374), (203, 383, 398), (382, 374, 373), (382, 203, 374), (381, 373, 397), (381, 382, 373), (202, 397, 396), (202, 381, 397), (201, 396, 395), (201, 202, 396), (200, 395, 394), (200, 201, 395), (199, 394, 372), (199, 200, 394), (380, 372, 371), (380, 199, 372), (392, 371, 393), (392, 380, 371), (402, 393, 371), (402, 371, 372), (402, 372, 394), (402, 394, 395), (402, 395, 396), (402, 396, 397), (402, 397, 373), (402, 373, 374), (402, 374, 398), (402, 398, 399), (402, 399, 400), (402, 400, 401), (402, 401, 375), (402, 375, 376), (402, 377, 403), (402, 403, 404), (402, 404, 405), (402, 405, 406), (402, 406, 407), (402, 407, 378), (402, 378, 379), (402, 379, 393)])
me_shape_9_indexedfaceset.polygons.foreach_set('material_index', [0, 0, 0, 0, 0, 0, 0, 0, 0, 0, 0, 0, 0, 0, 0, 0, 0, 0, 0, 0, 0, 0, 0, 0, 0, 0, 0, 0, 0, 0, 0, 0, 0, 0, 0, 0, 0, 0, 0, 0, 0, 0, 0, 0, 0, 0, 0, 0, 0, 0, 0, 0, 0, 0, 0, 0, 0, 0, 0, 0, 0, 0, 0, 0, 0, 0, 0, 0, 0, 0, 0, 0, 0, 0, 0, 0, 0, 0, 0, 0, 0, 0, 0, 0, 0, 0, 0, 0, 0, 0, 0, 0, 0, 0, 0, 0, 0, 0, 0, 0, 0, 0, 0, 0, 0, 0, 0, 0, 0, 0, 0, 0, 0, 0, 0, 0, 0, 0, 0, 0, 0, 0, 0, 0, 0, 0, 0, 0, 0, 0, 0, 0, 0, 0, 0, 0, 0, 0, 0, 0, 0, 0, 0, 0, 0, 0, 0, 0, 0, 0, 0, 0, 0, 0, 0, 0, 0, 0, 0, 0, 0, 0, 0, 0, 0, 0, 0, 0, 0, 0, 0, 0, 0, 0, 0, 0, 0, 0, 0, 0, 0, 0, 0, 0, 0, 0, 0, 0, 0, 0, 0, 0, 0, 0, 0, 0, 0, 0, 0, 0, 0, 0, 0, 0, 0, 0, 0, 0, 1, 1, 1, 1, 1, 1, 1, 1, 1, 1, 1, 1, 1, 1, 1, 1, 1, 1, 1, 1, 1, 1, 1, 1, 1, 1, 1, 1, 1, 1, 1, 1, 1, 1, 1, 1, 1, 1, 1, 1, 1, 1, 1, 1, 1, 1, 1, 1, 1, 1, 1, 1, 1, 1, 1, 1, 1, 1, 1, 1, 1, 1, 1, 1, 1, 1, 1, 1, 1, 1, 1, 1, 1, 1, 1, 1, 1, 1, 1, 1, 1, 1, 1, 1, 1, 1, 1, 1, 1, 1, 1, 1, 1, 1, 1, 1, 1, 1, 1, 1, 1, 1, 1, 1, 1, 1, 1, 1, 1, 1, 1, 1, 1, 1, 1, 1, 1, 1, 1, 1, 1, 1, 1, 1, 1, 1, 1, 1, 1, 1, 1, 1, 1, 1, 1, 1, 1, 1, 1, 1, 1, 1, 1, 1, 1, 1, 1, 1, 1, 1, 1, 1, 1, 1, 1, 1, 1, 1, 1, 1, 1, 1, 1, 1, 1, 1, 1, 1, 1, 1, 1, 1, 1, 1, 1, 1, 1, 1, 1, 1, 1, 1, 1, 1, 1, 1, 1, 1, 1, 1, 1, 1, 1, 1, 1, 1, 1, 1, 1, 1, 1, 1, 1, 1, 1, 1, 1, 1, 1, 1, 1, 1, 1, 1, 1, 1, 1, 1, 1, 1, 1, 1, 1, 1, 1, 1, 1, 1, 1, 1, 0, 0, 0, 0, 0, 0, 0, 0, 0, 0, 0, 0, 0, 0, 0, 0, 0, 0, 0, 0, 0, 0, 0, 0, 0, 0, 0, 0, 0, 0, 0, 0, 0, 0, 0, 0, 0, 0, 0, 0, 0, 0, 0, 0, 0, 0, 0, 0, 0, 0, 0, 0, 0, 0, 0, 0, 0, 0, 0, 0, 0, 0, 0, 0, 0, 0, 0, 0, 0, 0, 0, 0, 0, 0, 0, 0, 0, 0, 0, 0, 0, 0, 0, 0, 0, 0, 0, 0, 0, 0, 0, 0, 0, 0, 0, 0, 0, 0, 0, 0, 0, 0, 0, 0, 0, 0, 0, 0, 0, 0, 0, 0, 0, 0, 0, 0, 0, 0, 0, 0, 0, 0, 0, 0, 0, 0, 0, 0, 0, 0, 0, 0, 0, 0, 0, 0, 0, 0, 0, 0, 0, 0, 0, 0, 0, 0, 0, 0, 0, 0, 0, 0, 0, 0, 0, 0, 0, 0, 0, 0, 0, 0, 0, 0, 0, 0, 0, 0, 0, 0, 0, 0, 0, 0, 0, 0, 0, 0, 0, 0, 0, 0, 0, 0, 0, 0, 0, 0, 0, 0, 0, 0, 0, 0, 0, 0, 0, 0, 0, 0, 0, 0, 0, 0, 0, 0, 0, 0, 0, 0, 0, 0, 0, 0, 0, 0, 0, 0, 0, 0, 0, 0, 0, 0, 0, 0, 0, 0, 0, 0, 0, 0, 0, 0, 0, 0, 0, 0, 0, 0, 0, 0, 0, 0, 0, 0, 0, 0, 0, 0, 0, 0, 0, 0, 0, 0, 0, 0, 0, 0, 0, 0, 0, 0, 0, 0, 0, 0, 0, 0, 0, 0, 0, 0, 0, 0, 0, 0, 0, 0, 0, 0, 0, 0, 0, 0, 0, 0, 0, 0, 0, 0, 0, 0, 0, 0, 0, 0, 0, 0, 0, 0, 0, 0, 1, 1, 1, 1, 1, 1, 1, 1, 1, 1, 1, 1, 1, 1, 1, 1, 1, 1, 1, 1, 1, 1, 1, 1, 1, 1, 1, 1, 1, 1, 1, 1, 1, 1, 1, 1, 1, 1, 1, 1, 1, 1, 1, 1, 1, 1, 1, 1, 2, 2, 2, 2, 2, 2, 2, 2, 2, 2, 2, 2, 2, 2, 2, 2, 2, 2, 2, 2, 2, 2])
_uv = me_shape_9_indexedfaceset.uv_layers.new(name='UVMap')
_uv.uv.foreach_set('vector', [0.03407, 0.2588, 0.0, 0.0, 0.0, 0.0, 0.03407, 0.2588, 0.03407, 0.2588, 0.0, 0.0, 0.134, 0.5, 0.134, 0.5, 0.03407, 0.2588, 0.134, 0.5, 0.03407, 0.2588, 0.03407, 0.2588, 0.2929, 0.7071, 0.2929, 0.7071, 0.134, 0.5, 0.2929, 0.7071, 0.134, 0.5, 0.134, 0.5, 0.5, 0.866, 0.5, 0.866, 0.2929, 0.7071, 0.5, 0.866, 0.2929, 0.7071, 0.2929, 0.7071, 0.7412, 0.9659, 0.7412, 0.9659, 0.5, 0.866, 0.7412, 0.9659, 0.5, 0.866, 0.5, 0.866, 1.0, 1.0, 1.0, 1.0, 0.7412, 0.9659, 1.0, 1.0, 0.7412, 0.9659, 0.7412, 0.9659, 0.0, 1.0, 1.0, 0.0, 0.0, 0.0, 0.0, 1.0, 1.0, 1.0, 1.0, 0.0, 0.0, 1.0, 0.02418, 0.06872, 0.0, 0.0, 0.02418, 1.0, 0.02418, 0.06872, 0.0, 1.0, 1.0, 0.0, 0.0, 0.0, 0.02418, 0.06872, 1.0, 0.06872, 1.0, 0.0, 0.02418, 0.06872, 0.7412, 0.9659, 1.0, 1.0, 1.0, 1.0, 0.7412, 0.9659, 0.7412, 0.9659, 1.0, 1.0, 0.5, 0.866, 0.5, 0.866, 0.7412, 0.9659, 0.5, 0.866, 0.7412, 0.9659, 0.7412, 0.9659, 0.2929, 0.7071, 0.2929, 0.7071, 0.5, 0.866, 0.2929, 0.7071, 0.5, 0.866, 0.5, 0.866, 0.134, 0.5, 0.134, 0.5, 0.2929, 0.7071, 0.134, 0.5, 0.2929, 0.7071, 0.2929, 0.7071, 0.03407, 0.2588, 0.03407, 0.2588, 0.134, 0.5, 0.03407, 0.2588, 0.134, 0.5, 0.134, 0.5, 0.0, 0.0, 0.0, 0.0, 0.03407, 0.2588, 0.0, 0.0, 0.03407, 0.2588, 0.03407, 0.2588, 1.0, 0.0, 1.0, 1.0, 0.0, 1.0, 1.0, 0.0, 0.0, 1.0, 0.0, 0.0, 0.2588, 0.9659, 0.0, 1.0, 0.0, 1.0, 0.2588, 0.9659, 0.2588, 0.9659, 0.0, 1.0, 0.5, 0.866, 0.5, 0.866, 0.2588, 0.9659, 0.5, 0.866, 0.2588, 0.9659, 0.2588, 0.9659, 0.7071, 0.7071, 0.7071, 0.7071, 0.5, 0.866, 0.7071, 0.7071, 0.5, 0.866, 0.5, 0.866, 0.866, 0.5, 0.866, 0.5, 0.7071, 0.7071, 0.866, 0.5, 0.7071, 0.7071, 0.7071, 0.7071, 0.9659, 0.2588, 0.9659, 0.2588, 0.866, 0.5, 0.9659, 0.2588, 0.866, 0.5, 0.866, 0.5, 1.0, 0.0, 1.0, 0.0, 0.9659, 0.2588, 1.0, 0.0, 0.9659, 0.2588, 0.9659, 0.2588, 0.0, 1.0, 0.0, 0.0, 0.02418, 0.06872, 0.02418, 1.0, 0.0, 1.0, 0.02418, 0.06872, 1.0, 0.0, 0.02418, 0.06872, 0.0, 0.0, 1.0, 0.06872, 0.02418, 0.06872, 1.0, 0.0, 0.0, 1.0, 1.0, 1.0, 1.0, 0.0, 0.0, 1.0, 1.0, 0.0, 0.0, 0.0, 0.529, 1.0, 0.7645, 0.9293, 0.6509, 0.982, 0.529, 1.0, 0.8621, 0.8454, 0.7645, 0.9293, 0.529, 1.0, 0.9369, 0.7361, 0.8621, 0.8454, 0.529, 1.0, 0.984, 0.6088, 0.9369, 0.7361, 0.529, 1.0, 1.0, 0.4722, 0.984, 0.6088, 0.0, 0.4722, 0.0, 0.0, 1.0, 0.0, 0.0, 0.4722, 0.529, 1.0, 0.471, 1.0, 0.0, 0.4722, 1.0, 0.0, 1.0, 0.4722, 0.0, 0.4722, 1.0, 0.4722, 0.529, 1.0, 0.1379, 0.8454, 0.01605, 0.6088, 0.0, 0.4722, 0.1379, 0.8454, 0.0631, 0.7361, 0.01605, 0.6088, 0.1379, 0.8454, 0.3491, 0.982, 0.2355, 0.9293, 0.1379, 0.8454, 0.471, 1.0, 0.3491, 0.982, 0.1379, 0.8454, 0.0, 0.4722, 0.471, 1.0, 0.03407, 0.7412, 0.0, 1.0, 0.0, 1.0, 0.03407, 0.7412, 0.03407, 0.7412, 0.0, 1.0, 0.134, 0.5, 0.134, 0.5, 0.03407, 0.7412, 0.134, 0.5, 0.03407, 0.7412, 0.03407, 0.7412, 0.2929, 0.2929, 0.2929, 0.2929, 0.134, 0.5, 0.2929, 0.2929, 0.134, 0.5, 0.134, 0.5, 0.5, 0.134, 0.5, 0.134, 0.2929, 0.2929, 0.5, 0.134, 0.2929, 0.2929, 0.2929, 0.2929, 0.7412, 0.03407, 0.7412, 0.03407, 0.5, 0.134, 0.7412, 0.03407, 0.5, 0.134, 0.5, 0.134, 1.0, 0.0, 1.0, 0.0, 0.7412, 0.03407, 1.0, 0.0, 0.7412, 0.03407, 0.7412, 0.03407, 1.0, 0.0, 0.0, 1.0, 1.0, 1.0, 1.0, 0.0, 0.0, 0.0, 0.0, 1.0, 0.02418, 0.9313, 0.0, 0.0, 0.02418, 0.0, 0.02418, 0.9313, 1.0, 0.9313, 1.0, 1.0, 0.0, 1.0, 0.02418, 0.9313, 1.0, 1.0, 0.0, 1.0, 0.0, 0.0, 0.02418, 0.9313, 0.0, 0.0, 0.0, 1.0, 0.02418, 0.9313, 0.02418, 0.0, 0.0, 0.0, 0.02418, 0.9313, 1.0, 1.0, 0.02418, 0.9313, 0.0, 1.0, 1.0, 0.9313, 0.02418, 0.9313, 1.0, 1.0, 1.0, 1.0, 1.0, 0.0, 0.0, 0.0, 1.0, 1.0, 0.0, 0.0, 0.0, 1.0, 0.0, 1.0, 1.0, 0.0, 1.0, 1.0, 0.0, 1.0, 0.0, 0.0, 1.0, 0.0, 0.471, 0.0, 0.0, 0.5278, 0.01605, 0.3912, 0.471, 0.0, 0.01605, 0.3912, 0.0631, 0.2639, 0.471, 0.0, 0.0631, 0.2639, 0.1379, 0.1546, 0.471, 0.0, 0.1379, 0.1546, 0.2355, 0.07071, 0.471, 0.0, 0.2355, 0.07071, 0.3491, 0.01798, 1.0, 0.5278, 0.471, 0.0, 0.529, 0.0, 1.0, 0.5278, 0.529, 0.0, 0.6509, 0.01798, 1.0, 0.5278, 0.6509, 0.01798, 0.7645, 0.07071, 1.0, 0.5278, 0.7645, 0.07071, 0.8621, 0.1546, 1.0, 0.5278, 0.8621, 0.1546, 0.9369, 0.2639, 1.0, 0.5278, 0.9369, 0.2639, 0.984, 0.3912, 1.0, 0.5278, 0.0, 0.5278, 0.471, 0.0, 1.0, 1.0, 0.0, 1.0, 0.0, 0.5278, 1.0, 1.0, 0.0, 0.5278, 1.0, 0.5278, 0.0, 0.0, 1.0, 1.0, 1.0, 0.0, 0.0, 1.0, 1.0, 1.0, 0.0, 0.0, 0.0, 1.0, 0.02418, 0.06872, 0.0, 0.0, 0.02418, 1.0, 0.02418, 0.06872, 0.0, 1.0, 1.0, 0.0, 0.0, 0.0, 0.02418, 0.06872, 1.0, 0.06872, 1.0, 0.0, 0.02418, 0.06872, 0.9659, 0.7412, 1.0, 1.0, 1.0, 1.0, 0.9659, 0.7412, 0.9659, 0.7412, 1.0, 1.0, 0.866, 0.5, 0.866, 0.5, 0.9659, 0.7412, 0.866, 0.5, 0.9659, 0.7412, 0.9659, 0.7412, 0.7071, 0.2929, 0.7071, 0.2929, 0.866, 0.5, 0.7071, 0.2929, 0.866, 0.5, 0.866, 0.5, 0.5, 0.134, 0.5, 0.134, 0.7071, 0.2929, 0.5, 0.134, 0.7071, 0.2929, 0.7071, 0.2929, 0.2588, 0.03407, 0.2588, 0.03407, 0.5, 0.134, 0.2588, 0.03407, 0.5, 0.134, 0.5, 0.134, 0.0, 0.0, 0.0, 0.0, 0.2588, 0.03407, 0.0, 0.0, 0.2588, 0.03407, 0.2588, 0.03407, 1.0, 0.0, 1.0, 1.0, 0.0, 1.0, 1.0, 0.0, 0.0, 1.0, 0.0, 0.0, 0.2588, 0.9659, 0.0, 1.0, 0.0, 1.0, 0.2588, 0.9659, 0.2588, 0.9659, 0.0, 1.0, 0.5, 0.866, 0.5, 0.866, 0.2588, 0.9659, 0.5, 0.866, 0.2588, 0.9659, 0.2588, 0.9659, 0.7071, 0.7071, 0.7071, 0.7071, 0.5, 0.866, 0.7071, 0.7071, 0.5, 0.866, 0.5, 0.866, 0.866, 0.5, 0.866, 0.5, 0.7071, 0.7071, 0.866, 0.5, 0.7071, 0.7071, 0.7071, 0.7071, 0.9659, 0.2588, 0.9659, 0.2588, 0.866, 0.5, 0.9659, 0.2588, 0.866, 0.5, 0.866, 0.5, 1.0, 0.0, 1.0, 0.0, 0.9659, 0.2588, 1.0, 0.0, 0.9659, 0.2588, 0.9659, 0.2588, 0.0, 1.0, 0.0, 0.0, 0.02418, 0.06872, 0.02418, 1.0, 0.0, 1.0, 0.02418, 0.06872, 1.0, 0.0, 0.02418, 0.06872, 0.0, 0.0, 1.0, 0.06872, 0.02418, 0.06872, 1.0, 0.0, 0.0, 1.0, 1.0, 1.0, 1.0, 0.0, 0.0, 1.0, 1.0, 0.0, 0.0, 0.0, 0.529, 1.0, 0.7645, 0.9293, 0.6509, 0.982, 0.529, 1.0, 0.8621, 0.8454, 0.7645, 0.9293, 0.529, 1.0, 0.9369, 0.7361, 0.8621, 0.8454, 0.529, 1.0, 0.984, 0.6088, 0.9369, 0.7361, 0.529, 1.0, 1.0, 0.4722, 0.984, 0.6088, 0.0, 0.4722, 0.0, 0.0, 1.0, 0.0, 0.0, 0.4722, 0.529, 1.0, 0.471, 1.0, 0.0, 0.4722, 1.0, 0.0, 1.0, 0.4722, 0.0, 0.4722, 1.0, 0.4722, 0.529, 1.0, 0.1379, 0.8454, 0.01605, 0.6088, 0.0, 0.4722, 0.1379, 0.8454, 0.0631, 0.7361, 0.01605, 0.6088, 0.1379, 0.8454, 0.3491, 0.982, 0.2355, 0.9293, 0.1379, 0.8454, 0.471, 1.0, 0.3491, 0.982, 0.1379, 0.8454, 0.0, 0.4722, 0.471, 1.0, 0.03407, 0.2588, 0.0, 0.0, 0.0, 0.0, 0.03407, 0.2588, 0.03407, 0.2588, 0.0, 0.0, 0.134, 0.5, 0.134, 0.5, 0.03407, 0.2588, 0.134, 0.5, 0.03407, 0.2588, 0.03407, 0.2588, 0.2929, 0.7071, 0.2929, 0.7071, 0.134, 0.5, 0.2929, 0.7071, 0.134, 0.5, 0.134, 0.5, 0.5, 0.866, 0.5, 0.866, 0.2929, 0.7071, 0.5, 0.866, 0.2929, 0.7071, 0.2929, 0.7071, 0.7412, 0.9659, 0.7412, 0.9659, 0.5, 0.866, 0.7412, 0.9659, 0.5, 0.866, 0.5, 0.866, 1.0, 1.0, 1.0, 1.0, 0.7412, 0.9659, 1.0, 1.0, 0.7412, 0.9659, 0.7412, 0.9659, 0.7412, 0.03407, 1.0, 0.0, 1.0, 0.0, 0.7412, 0.03407, 0.7412, 0.03407, 1.0, 0.0, 0.5, 0.134, 0.5, 0.134, 0.7412, 0.03407, 0.5, 0.134, 0.7412, 0.03407, 0.7412, 0.03407, 0.2929, 0.2929, 0.2929, 0.2929, 0.5, 0.134, 0.2929, 0.2929, 0.5, 0.134, 0.5, 0.134, 0.134, 0.5, 0.134, 0.5, 0.2929, 0.2929, 0.134, 0.5, 0.2929, 0.2929, 0.2929, 0.2929, 0.03407, 0.7412, 0.03407, 0.7412, 0.134, 0.5, 0.03407, 0.7412, 0.134, 0.5, 0.134, 0.5, 0.0, 1.0, 0.0, 1.0, 0.03407, 0.7412, 0.0, 1.0, 0.03407, 0.7412, 0.03407, 0.7412, 1.0, 0.0, 0.0, 1.0, 1.0, 1.0, 1.0, 0.0, 0.0, 0.0, 0.0, 1.0, 0.02418, 0.9313, 0.0, 0.0, 0.02418, 0.0, 0.02418, 0.9313, 1.0, 0.9313, 1.0, 1.0, 0.0, 1.0, 0.02418, 0.9313, 1.0, 1.0, 0.0, 1.0, 0.0, 0.0, 0.02418, 0.9313, 0.0, 0.0, 0.0, 1.0, 0.02418, 0.9313, 0.02418, 0.0, 0.0, 0.0, 0.02418, 0.9313, 1.0, 1.0, 0.02418, 0.9313, 0.0, 1.0, 1.0, 0.9313, 0.02418, 0.9313, 1.0, 1.0, 1.0, 1.0, 1.0, 0.0, 0.0, 0.0, 1.0, 1.0, 0.0, 0.0, 0.0, 1.0, 0.0, 1.0, 1.0, 0.0, 1.0, 1.0, 0.0, 1.0, 0.0, 0.0, 1.0, 0.0, 0.0, 0.5278, 0.01605, 0.3912, 0.0631, 0.2639, 0.0, 0.5278, 0.0631, 0.2639, 0.1379, 0.1546, 0.0, 0.5278, 0.1379, 0.1546, 0.2355, 0.07071, 0.0, 0.5278, 0.2355, 0.07071, 0.3491, 0.01798, 0.0, 0.5278, 0.3491, 0.01798, 0.471, 0.0, 1.0, 0.5278, 0.471, 0.0, 0.529, 0.0, 1.0, 0.5278, 0.529, 0.0, 0.6509, 0.01798, 1.0, 0.5278, 0.6509, 0.01798, 0.7645, 0.07071, 1.0, 0.5278, 0.7645, 0.07071, 0.8621, 0.1546, 1.0, 0.5278, 0.8621, 0.1546, 0.9369, 0.2639, 1.0, 0.5278, 0.9369, 0.2639, 0.984, 0.3912, 1.0, 0.5278, 0.0, 0.5278, 0.471, 0.0, 1.0, 1.0, 0.0, 1.0, 0.0, 0.5278, 1.0, 1.0, 0.0, 0.5278, 1.0, 0.5278, 0.1052, 0.3678, 0.1052, 0.0, 0.0, 0.0, 0.0, 1.0, 0.1052, 0.3678, 0.0, 0.0, 0.2606, 0.3678, 0.1052, 0.3678, 0.0, 1.0, 0.4223, 0.0, 0.2606, 0.0, 0.2606, 0.3678, 0.4223, 0.3678, 0.2606, 0.3678, 0.0, 1.0, 0.4223, 0.3678, 0.4223, 0.0, 0.2606, 0.3678, 0.7394, 0.3678, 0.5777, 0.0, 0.5777, 0.3678, 0.7394, 0.3678, 0.7394, 0.0, 0.5777, 0.0, 0.8948, 0.3678, 1.0, 0.0, 0.8948, 0.0, 1.0, 1.0, 0.5777, 0.3678, 0.4223, 0.3678, 1.0, 1.0, 0.8948, 0.3678, 0.7394, 0.3678, 1.0, 1.0, 0.7394, 0.3678, 0.5777, 0.3678, 1.0, 1.0, 0.4223, 0.3678, 0.0, 1.0, 1.0, 1.0, 1.0, 0.0, 0.8948, 0.3678, 0.1052, 0.06098, 0.0, 0.0, 0.1052, 0.0, 0.1077, 0.07991, 0.0, 0.0, 0.1052, 0.06098, 0.1151, 0.09756, 0.0, 0.0, 0.1077, 0.07991, 0.1262, 0.2805, 0.1151, 0.09756, 0.1267, 0.1127, 0.1262, 0.2805, 0.0, 0.0, 0.1151, 0.09756, 0.1262, 0.2805, 0.1267, 0.1127, 0.1301, 0.2754, 0.1351, 0.2716, 0.1267, 0.1127, 0.1418, 0.1243, 0.1351, 0.2716, 0.1301, 0.2754, 0.1267, 0.1127, 0.141, 0.2691, 0.1418, 0.1243, 0.1595, 0.1317, 0.141, 0.2691, 0.1351, 0.2716, 0.1418, 0.1243, 0.1238, 0.2864, 0.0, 0.0, 0.1262, 0.2805, 0.1229, 0.2927, 0.0, 0.0, 0.1238, 0.2864, 0.1473, 0.2683, 0.1595, 0.1317, 0.1784, 0.1341, 0.1473, 0.2683, 0.1784, 0.1341, 0.1874, 0.1341, 0.1473, 0.2683, 0.2064, 0.1317, 0.224, 0.1243, 0.1473, 0.2683, 0.1874, 0.1341, 0.2064, 0.1317, 0.1473, 0.2683, 0.141, 0.2691, 0.1595, 0.1317, 0.4223, 0.06098, 0.2606, 0.06098, 0.2606, 0.0, 0.4223, 0.06098, 0.2606, 0.0, 0.4223, 0.0, 0.4248, 0.07991, 0.2606, 0.06098, 0.4223, 0.06098, 0.4248, 0.07991, 0.2581, 0.07991, 0.2606, 0.06098, 0.4321, 0.09756, 0.2581, 0.07991, 0.4248, 0.07991, 0.4321, 0.09756, 0.2508, 0.09756, 0.2581, 0.07991, 0.3976, 0.2683, 0.1473, 0.2683, 0.224, 0.1243, 0.3976, 0.2683, 0.2392, 0.1127, 0.2508, 0.09756, 0.3976, 0.2683, 0.224, 0.1243, 0.2392, 0.1127, 0.3976, 0.2683, 0.4438, 0.1127, 0.4589, 0.1243, 0.3976, 0.2683, 0.4321, 0.09756, 0.4438, 0.1127, 0.3976, 0.2683, 0.2508, 0.09756, 0.4321, 0.09756, 0.4039, 0.2691, 0.3976, 0.2683, 0.4589, 0.1243, 0.4098, 0.2716, 0.4039, 0.2691, 0.4589, 0.1243, 0.4098, 0.2716, 0.4589, 0.1243, 0.4766, 0.1317, 0.4148, 0.2754, 0.4098, 0.2716, 0.4766, 0.1317, 0.4148, 0.2754, 0.4766, 0.1317, 0.4955, 0.1341, 0.4187, 0.2805, 0.4148, 0.2754, 0.4955, 0.1341, 0.7394, 0.06098, 0.5777, 0.06098, 0.5777, 0.0, 0.7394, 0.06098, 0.5777, 0.0, 0.7394, 0.0, 0.7419, 0.07991, 0.5777, 0.06098, 0.7394, 0.06098, 0.7419, 0.07991, 0.5752, 0.07991, 0.5777, 0.06098, 0.7492, 0.09756, 0.5752, 0.07991, 0.7419, 0.07991, 0.7492, 0.09756, 0.5679, 0.09756, 0.5752, 0.07991, 0.5852, 0.2754, 0.5045, 0.1341, 0.5234, 0.1317, 0.5813, 0.2805, 0.4187, 0.2805, 0.4955, 0.1341, 0.5813, 0.2805, 0.4955, 0.1341, 0.5045, 0.1341, 0.5813, 0.2805, 0.5045, 0.1341, 0.5852, 0.2754, 0.5902, 0.2716, 0.5234, 0.1317, 0.5411, 0.1243, 0.5902, 0.2716, 0.5852, 0.2754, 0.5234, 0.1317, 0.5789, 0.2864, 0.4187, 0.2805, 0.5813, 0.2805, 0.5789, 0.2864, 0.4211, 0.2864, 0.4187, 0.2805, 0.5961, 0.2691, 0.5902, 0.2716, 0.5411, 0.1243, 0.6024, 0.2683, 0.5679, 0.09756, 0.7492, 0.09756, 0.6024, 0.2683, 0.5562, 0.1127, 0.5679, 0.09756, 0.6024, 0.2683, 0.5411, 0.1243, 0.5562, 0.1127, 0.6024, 0.2683, 0.5961, 0.2691, 0.5411, 0.1243, 0.578, 0.2927, 0.422, 0.2927, 0.4211, 0.2864, 0.578, 0.2927, 0.4211, 0.2864, 0.5789, 0.2864, 0.7608, 0.1127, 0.6024, 0.2683, 0.7492, 0.09756, 0.776, 0.1243, 0.6024, 0.2683, 0.7608, 0.1127, 0.0, 1.0, 0.0, 0.0, 0.1229, 0.2927, 0.0, 1.0, 0.1229, 0.2927, 0.1229, 0.7073, 0.0, 1.0, 0.1238, 0.7136, 0.1262, 0.7195, 0.0, 1.0, 0.1229, 0.7073, 0.1238, 0.7136, 1.0, 0.0, 0.8923, 0.07991, 0.8948, 0.06098, 1.0, 0.0, 0.8849, 0.09756, 0.8923, 0.07991, 1.0, 0.0, 0.8948, 0.06098, 0.8948, 0.0, 0.1267, 0.8873, 0.1301, 0.7246, 0.1351, 0.7284, 0.1267, 0.8873, 0.1262, 0.7195, 0.1301, 0.7246, 0.1151, 0.9024, 0.0, 1.0, 0.1262, 0.7195, 0.1151, 0.9024, 0.1262, 0.7195, 0.1267, 0.8873, 0.1418, 0.8757, 0.1267, 0.8873, 0.1351, 0.7284, 0.1418, 0.8757, 0.1351, 0.7284, 0.141, 0.7309, 0.1077, 0.9201, 0.0, 1.0, 0.1151, 0.9024, 0.1595, 0.8683, 0.1418, 0.8757, 0.141, 0.7309, 0.1595, 0.8683, 0.141, 0.7309, 0.1473, 0.7317, 0.1784, 0.8659, 0.1595, 0.8683, 0.1473, 0.7317, 0.1052, 0.939, 0.0, 1.0, 0.1077, 0.9201, 0.1874, 0.8659, 0.1784, 0.8659, 0.1473, 0.7317, 0.2064, 0.8683, 0.1874, 0.8659, 0.1473, 0.7317, 0.224, 0.8757, 0.2064, 0.8683, 0.1473, 0.7317, 0.1052, 1.0, 0.0, 1.0, 0.1052, 0.939, 0.8527, 0.2683, 0.6024, 0.2683, 0.776, 0.1243, 0.8527, 0.2683, 0.7936, 0.1317, 0.8126, 0.1341, 0.8527, 0.2683, 0.776, 0.1243, 0.7936, 0.1317, 0.8527, 0.2683, 0.8126, 0.1341, 0.8216, 0.1341, 0.8527, 0.2683, 0.8216, 0.1341, 0.8405, 0.1317, 0.859, 0.2691, 0.8527, 0.2683, 0.8405, 0.1317, 0.859, 0.2691, 0.8405, 0.1317, 0.8582, 0.1243, 0.3976, 0.7317, 0.2392, 0.8873, 0.224, 0.8757, 0.3976, 0.7317, 0.224, 0.8757, 0.1473, 0.7317, 0.8649, 0.2716, 0.859, 0.2691, 0.8582, 0.1243, 0.8649, 0.2716, 0.8582, 0.1243, 0.8733, 0.1127, 0.8699, 0.2754, 0.8649, 0.2716, 0.8733, 0.1127, 0.2508, 0.9024, 0.2392, 0.8873, 0.3976, 0.7317, 0.8738, 0.2805, 0.8849, 0.09756, 1.0, 0.0, 0.8738, 0.2805, 0.8699, 0.2754, 0.8733, 0.1127, 0.8738, 0.2805, 0.8733, 0.1127, 0.8849, 0.09756, 0.8762, 0.2864, 0.8738, 0.2805, 1.0, 0.0, 0.8771, 0.2927, 0.8762, 0.2864, 1.0, 0.0, 0.578, 0.7073, 0.422, 0.7073, 0.422, 0.2927, 0.578, 0.7073, 0.422, 0.2927, 0.578, 0.2927, 0.5789, 0.7136, 0.4211, 0.7136, 0.422, 0.7073, 0.5789, 0.7136, 0.422, 0.7073, 0.578, 0.7073, 0.5813, 0.7195, 0.4211, 0.7136, 0.5789, 0.7136, 0.5813, 0.7195, 0.4187, 0.7195, 0.4211, 0.7136, 0.4321, 0.9024, 0.2581, 0.9201, 0.2508, 0.9024, 0.4321, 0.9024, 0.2508, 0.9024, 0.3976, 0.7317, 0.4321, 0.9024, 0.3976, 0.7317, 0.4438, 0.8873, 0.4589, 0.8757, 0.4039, 0.7309, 0.4098, 0.7284, 0.4589, 0.8757, 0.3976, 0.7317, 0.4039, 0.7309, 0.4589, 0.8757, 0.4438, 0.8873, 0.3976, 0.7317, 0.4248, 0.9201, 0.2581, 0.9201, 0.4321, 0.9024, 0.4766, 0.8683, 0.4098, 0.7284, 0.4148, 0.7246, 0.4766, 0.8683, 0.4589, 0.8757, 0.4098, 0.7284, 0.4955, 0.8659, 0.4148, 0.7246, 0.4187, 0.7195, 0.4955, 0.8659, 0.4766, 0.8683, 0.4148, 0.7246, 0.4223, 0.939, 0.2581, 0.9201, 0.4248, 0.9201, 0.4223, 0.939, 0.2606, 0.939, 0.2581, 0.9201, 0.5045, 0.8659, 0.5813, 0.7195, 0.5852, 0.7246, 0.5045, 0.8659, 0.4955, 0.8659, 0.4187, 0.7195, 0.5045, 0.8659, 0.4187, 0.7195, 0.5813, 0.7195, 0.5234, 0.8683, 0.5852, 0.7246, 0.5902, 0.7284, 0.5234, 0.8683, 0.5045, 0.8659, 0.5852, 0.7246, 0.5411, 0.8757, 0.5961, 0.7309, 0.6024, 0.7317, 0.5411, 0.8757, 0.5902, 0.7284, 0.5961, 0.7309, 0.5411, 0.8757, 0.5234, 0.8683, 0.5902, 0.7284, 0.4223, 1.0, 0.2606, 0.939, 0.4223, 0.939, 0.4223, 1.0, 0.2606, 1.0, 0.2606, 0.939, 0.5562, 0.8873, 0.5411, 0.8757, 0.6024, 0.7317, 0.5679, 0.9024, 0.5562, 0.8873, 0.6024, 0.7317, 0.7988, 0.71, 0.7866, 0.7117, 0.7926, 0.71, 0.7988, 0.71, 0.7813, 0.7151, 0.7866, 0.7117, 0.7988, 0.71, 0.7772, 0.7198, 0.7813, 0.7151, 0.7988, 0.71, 0.7746, 0.7255, 0.7772, 0.7198, 0.7988, 0.71, 0.7737, 0.7317, 0.7746, 0.7255, 0.8101, 0.7151, 0.7988, 0.71, 0.8048, 0.7117, 0.8142, 0.7198, 0.7988, 0.71, 0.8101, 0.7151, 0.8168, 0.7255, 0.7988, 0.71, 0.8142, 0.7198, 0.8176, 0.7317, 0.7737, 0.7317, 0.7988, 0.71, 0.8176, 0.7317, 0.7988, 0.71, 0.8168, 0.7255, 0.7608, 0.8873, 0.6024, 0.7317, 0.7737, 0.7317, 0.7492, 0.9024, 0.5679, 0.9024, 0.6024, 0.7317, 0.7492, 0.9024, 0.6024, 0.7317, 0.7608, 0.8873, 0.776, 0.8757, 0.7608, 0.8873, 0.7737, 0.7317, 0.7419, 0.9201, 0.5752, 0.9201, 0.5679, 0.9024, 0.7419, 0.9201, 0.5679, 0.9024, 0.7492, 0.9024, 0.7936, 0.8683, 0.776, 0.8757, 0.7737, 0.7317, 0.7394, 0.939, 0.5777, 0.939, 0.5752, 0.9201, 0.7394, 0.939, 0.5752, 0.9201, 0.7419, 0.9201, 0.8126, 0.8659, 0.7936, 0.8683, 0.7737, 0.7317, 0.8126, 0.8659, 0.7737, 0.7317, 0.8176, 0.7317, 0.8216, 0.8659, 0.8176, 0.7317, 0.8527, 0.7317, 0.8216, 0.8659, 0.8126, 0.8659, 0.8176, 0.7317, 0.8405, 0.8683, 0.8527, 0.7317, 0.859, 0.7309, 0.8405, 0.8683, 0.8216, 0.8659, 0.8527, 0.7317, 0.8582, 0.8757, 0.859, 0.7309, 0.8649, 0.7284, 0.8582, 0.8757, 0.8405, 0.8683, 0.859, 0.7309, 0.7394, 1.0, 0.5777, 1.0, 0.5777, 0.939, 0.7394, 1.0, 0.5777, 0.939, 0.7394, 0.939, 0.8733, 0.8873, 0.8699, 0.7246, 0.8738, 0.7195, 0.8733, 0.8873, 0.8649, 0.7284, 0.8699, 0.7246, 0.8733, 0.8873, 0.8582, 0.8757, 0.8649, 0.7284, 0.8849, 0.9024, 0.8733, 0.8873, 0.8738, 0.7195, 1.0, 1.0, 0.8948, 1.0, 0.8948, 0.939, 1.0, 1.0, 0.8923, 0.9201, 0.8849, 0.9024, 1.0, 1.0, 0.8948, 0.939, 0.8923, 0.9201, 1.0, 1.0, 0.8762, 0.7136, 0.8771, 0.7073, 1.0, 1.0, 0.8738, 0.7195, 0.8762, 0.7136, 1.0, 1.0, 0.8771, 0.7073, 0.8771, 0.2927, 1.0, 1.0, 0.8771, 0.2927, 1.0, 0.0, 1.0, 1.0, 0.8849, 0.9024, 0.8738, 0.7195, 1.0, 1.0, 0.0, 0.0, 0.0, 1.0, 1.0, 1.0, 1.0, 0.0, 0.0, 0.0, 0.0, 0.0, 0.1052, 0.3678, 0.0, 1.0, 0.1052, 0.0, 0.1052, 0.3678, 0.0, 0.0, 0.2606, 0.3678, 0.0, 1.0, 0.1052, 0.3678, 0.4223, 0.3678, 0.2606, 0.3678, 0.2606, 0.0, 0.4223, 0.3678, 0.0, 1.0, 0.2606, 0.3678, 0.4223, 0.0, 0.4223, 0.3678, 0.2606, 0.0, 1.0, 1.0, 0.4223, 0.3678, 0.5777, 0.3678, 1.0, 1.0, 0.5777, 0.3678, 0.7394, 0.3678, 1.0, 1.0, 0.0, 1.0, 0.4223, 0.3678, 0.7394, 0.0, 0.5777, 0.3678, 0.5777, 0.0, 0.7394, 0.0, 0.7394, 0.3678, 0.5777, 0.3678, 0.8948, 0.3678, 1.0, 1.0, 0.7394, 0.3678, 1.0, 0.0, 0.8948, 0.3678, 0.8948, 0.0, 1.0, 0.0, 1.0, 1.0, 0.8948, 0.3678, 1.0, 0.0, 1.0, 1.0, 0.0, 1.0, 1.0, 0.0, 0.0, 1.0, 0.0, 0.0, 0.8058, 0.8267, 0.0, 0.0, 0.0, 1.0, 0.8058, 0.8267, 0.8138, 0.8163, 0.0, 0.0, 0.8243, 0.8083, 1.0, 0.0, 0.0, 0.0, 0.8243, 0.8083, 0.0, 0.0, 0.8138, 0.8163, 0.8008, 0.8389, 0.8058, 0.8267, 0.0, 1.0, 0.8365, 0.8032, 1.0, 0.0, 0.8243, 0.8083, 0.799, 0.852, 0.8008, 0.8389, 0.0, 1.0, 0.8495, 0.8015, 1.0, 0.0, 0.8365, 0.8032, 0.8008, 0.8651, 0.799, 0.852, 0.0, 1.0, 0.8626, 0.8032, 1.0, 0.0, 0.8495, 0.8015, 0.8058, 0.8772, 0.8008, 0.8651, 0.0, 1.0, 0.8748, 0.8083, 1.0, 0.0, 0.8626, 0.8032, 0.8852, 0.8163, 1.0, 0.0, 0.8748, 0.8083, 0.8138, 0.8877, 0.8058, 0.8772, 0.0, 1.0, 0.8243, 0.8957, 0.8138, 0.8877, 0.0, 1.0, 0.8933, 0.8267, 1.0, 0.0, 0.8852, 0.8163, 1.0, 1.0, 0.8983, 0.8389, 0.9, 0.852, 1.0, 1.0, 0.8933, 0.8267, 0.8983, 0.8389, 1.0, 1.0, 0.8495, 0.9025, 0.8365, 0.9008, 1.0, 1.0, 0.8626, 0.9008, 0.8495, 0.9025, 1.0, 1.0, 0.8748, 0.8957, 0.8626, 0.9008, 1.0, 1.0, 0.8852, 0.8877, 0.8748, 0.8957, 1.0, 1.0, 0.8933, 0.8772, 0.8852, 0.8877, 1.0, 1.0, 0.8983, 0.8651, 0.8933, 0.8772, 1.0, 1.0, 0.9, 0.852, 0.8983, 0.8651, 1.0, 1.0, 1.0, 0.0, 0.8933, 0.8267, 1.0, 1.0, 0.8365, 0.9008, 0.0, 1.0, 0.8365, 0.9008, 0.8243, 0.8957, 0.0, 1.0, 0.0, 1.0, 1.0, 0.0, 0.0, 0.0, 0.0, 1.0, 1.0, 1.0, 1.0, 0.0, 0.0, 1.0, 0.02418, 0.06872, 0.0, 0.0, 0.02418, 1.0, 0.02418, 0.06872, 0.0, 1.0, 1.0, 0.0, 0.0, 0.0, 0.02418, 0.06872, 1.0, 0.06872, 1.0, 0.0, 0.02418, 0.06872, 0.9659, 0.7412, 1.0, 1.0, 1.0, 1.0, 0.9659, 0.7412, 0.9659, 0.7412, 1.0, 1.0, 0.866, 0.5, 0.866, 0.5, 0.9659, 0.7412, 0.866, 0.5, 0.9659, 0.7412, 0.9659, 0.7412, 0.7071, 0.2929, 0.7071, 0.2929, 0.866, 0.5, 0.7071, 0.2929, 0.866, 0.5, 0.866, 0.5, 0.5, 0.134, 0.5, 0.134, 0.7071, 0.2929, 0.5, 0.134, 0.7071, 0.2929, 0.7071, 0.2929, 0.2588, 0.03407, 0.2588, 0.03407, 0.5, 0.134, 0.2588, 0.03407, 0.5, 0.134, 0.5, 0.134, 0.0, 0.0, 0.0, 0.0, 0.2588, 0.03407, 0.0, 0.0, 0.2588, 0.03407, 0.2588, 0.03407, 1.0, 0.0, 1.0, 1.0, 0.0, 1.0, 1.0, 0.0, 0.0, 1.0, 0.0, 0.0, 0.9659, 0.2588, 1.0, 0.0, 1.0, 0.0, 0.9659, 0.2588, 0.9659, 0.2588, 1.0, 0.0, 0.866, 0.5, 0.866, 0.5, 0.9659, 0.2588, 0.866, 0.5, 0.9659, 0.2588, 0.9659, 0.2588, 0.7071, 0.7071, 0.7071, 0.7071, 0.866, 0.5, 0.7071, 0.7071, 0.866, 0.5, 0.866, 0.5, 0.5, 0.866, 0.5, 0.866, 0.7071, 0.7071, 0.5, 0.866, 0.7071, 0.7071, 0.7071, 0.7071, 0.2588, 0.9659, 0.2588, 0.9659, 0.5, 0.866, 0.2588, 0.9659, 0.5, 0.866, 0.5, 0.866, 0.0, 1.0, 0.0, 1.0, 0.2588, 0.9659, 0.0, 1.0, 0.2588, 0.9659, 0.2588, 0.9659, 0.0, 1.0, 0.0, 0.0, 0.02418, 0.06872, 0.02418, 1.0, 0.0, 1.0, 0.02418, 0.06872, 1.0, 0.0, 0.02418, 0.06872, 0.0, 0.0, 1.0, 0.06872, 0.02418, 0.06872, 1.0, 0.0, 0.0, 1.0, 1.0, 1.0, 1.0, 0.0, 0.0, 1.0, 1.0, 0.0, 0.0, 0.0, 0.529, 1.0, 0.7645, 0.9293, 0.6509, 0.982, 0.529, 1.0, 0.8621, 0.8454, 0.7645, 0.9293, 0.529, 1.0, 0.9369, 0.7361, 0.8621, 0.8454, 0.529, 1.0, 0.984, 0.6088, 0.9369, 0.7361, 0.529, 1.0, 1.0, 0.4722, 0.984, 0.6088, 0.0, 0.4722, 0.0, 0.0, 1.0, 0.0, 0.0, 0.4722, 0.529, 1.0, 0.471, 1.0, 0.0, 0.4722, 1.0, 0.0, 1.0, 0.4722, 0.0, 0.4722, 1.0, 0.4722, 0.529, 1.0, 0.1379, 0.8454, 0.01605, 0.6088, 0.0, 0.4722, 0.1379, 0.8454, 0.0631, 0.7361, 0.01605, 0.6088, 0.1379, 0.8454, 0.3491, 0.982, 0.2355, 0.9293, 0.1379, 0.8454, 0.471, 1.0, 0.3491, 0.982, 0.1379, 0.8454, 0.0, 0.4722, 0.471, 1.0, 0.2588, 0.03407, 0.0, 0.0, 0.0, 0.0, 0.2588, 0.03407, 0.2588, 0.03407, 0.0, 0.0, 0.5, 0.134, 0.5, 0.134, 0.2588, 0.03407, 0.5, 0.134, 0.2588, 0.03407, 0.2588, 0.03407, 0.7071, 0.2929, 0.7071, 0.2929, 0.5, 0.134, 0.7071, 0.2929, 0.5, 0.134, 0.5, 0.134, 0.866, 0.5, 0.866, 0.5, 0.7071, 0.2929, 0.866, 0.5, 0.7071, 0.2929, 0.7071, 0.2929, 0.9659, 0.7412, 0.9659, 0.7412, 0.866, 0.5, 0.9659, 0.7412, 0.866, 0.5, 0.866, 0.5, 1.0, 1.0, 1.0, 1.0, 0.9659, 0.7412, 1.0, 1.0, 0.9659, 0.7412, 0.9659, 0.7412, 0.7412, 0.03407, 1.0, 0.0, 1.0, 0.0, 0.7412, 0.03407, 0.7412, 0.03407, 1.0, 0.0, 0.5, 0.134, 0.5, 0.134, 0.7412, 0.03407, 0.5, 0.134, 0.7412, 0.03407, 0.7412, 0.03407, 0.2929, 0.2929, 0.2929, 0.2929, 0.5, 0.134, 0.2929, 0.2929, 0.5, 0.134, 0.5, 0.134, 0.134, 0.5, 0.134, 0.5, 0.2929, 0.2929, 0.134, 0.5, 0.2929, 0.2929, 0.2929, 0.2929, 0.03407, 0.7412, 0.03407, 0.7412, 0.134, 0.5, 0.03407, 0.7412, 0.134, 0.5, 0.134, 0.5, 0.0, 1.0, 0.0, 1.0, 0.03407, 0.7412, 0.0, 1.0, 0.03407, 0.7412, 0.03407, 0.7412, 1.0, 0.0, 0.0, 1.0, 1.0, 1.0, 1.0, 0.0, 0.0, 0.0, 0.0, 1.0, 0.02418, 0.9313, 0.0, 0.0, 0.02418, 0.0, 0.02418, 0.9313, 1.0, 0.9313, 1.0, 1.0, 0.0, 1.0, 0.02418, 0.9313, 1.0, 1.0, 0.0, 1.0, 0.0, 0.0, 0.02418, 0.9313, 0.0, 0.0, 0.0, 1.0, 0.02418, 0.9313, 0.02418, 0.0, 0.0, 0.0, 0.02418, 0.9313, 1.0, 1.0, 0.02418, 0.9313, 0.0, 1.0, 1.0, 0.9313, 0.02418, 0.9313, 1.0, 1.0, 1.0, 1.0, 1.0, 0.0, 0.0, 0.0, 1.0, 1.0, 0.0, 0.0, 0.0, 1.0, 0.0, 1.0, 1.0, 0.0, 1.0, 1.0, 0.0, 1.0, 0.0, 0.0, 1.0, 0.0, 0.0, 0.5278, 0.01605, 0.3912, 0.0631, 0.2639, 0.0, 0.5278, 0.0631, 0.2639, 0.1379, 0.1546, 0.0, 0.5278, 0.1379, 0.1546, 0.2355, 0.07071, 0.0, 0.5278, 0.2355, 0.07071, 0.3491, 0.01798, 0.0, 0.5278, 0.3491, 0.01798, 0.471, 0.0, 1.0, 0.5278, 0.471, 0.0, 0.529, 0.0, 1.0, 0.5278, 0.529, 0.0, 0.6509, 0.01798, 1.0, 0.5278, 0.6509, 0.01798, 0.7645, 0.07071, 1.0, 0.5278, 0.7645, 0.07071, 0.8621, 0.1546, 1.0, 0.5278, 0.8621, 0.1546, 0.9369, 0.2639, 1.0, 0.5278, 0.9369, 0.2639, 0.984, 0.3912, 1.0, 0.5278, 0.0, 0.5278, 0.471, 0.0, 1.0, 1.0, 0.0, 1.0, 0.0, 0.5278, 1.0, 1.0, 0.0, 0.5278, 1.0, 0.5278, 1.0, 0.0, 0.0, 1.0, 1.0, 1.0, 1.0, 0.0, 0.0, 0.0, 0.0, 1.0, 0.2588, 0.9659, 0.0, 1.0, 0.0, 1.0, 0.2588, 0.9659, 0.2588, 0.9659, 0.0, 1.0, 0.5, 0.866, 0.5, 0.866, 0.2588, 0.9659, 0.5, 0.866, 0.2588, 0.9659, 0.2588, 0.9659, 0.7071, 0.7071, 0.7071, 0.7071, 0.5, 0.866, 0.7071, 0.7071, 0.5, 0.866, 0.5, 0.866, 0.866, 0.5, 0.866, 0.5, 0.7071, 0.7071, 0.866, 0.5, 0.7071, 0.7071, 0.7071, 0.7071, 0.9659, 0.2588, 0.9659, 0.2588, 0.866, 0.5, 0.9659, 0.2588, 0.866, 0.5, 0.866, 0.5, 1.0, 0.0, 1.0, 0.0, 0.9659, 0.2588, 1.0, 0.0, 0.9659, 0.2588, 0.9659, 0.2588, 0.0, 1.0, 1.0, 0.0, 1.0, 1.0, 0.0, 1.0, 0.0, 0.0, 1.0, 0.0, 0.7412, 0.9659, 1.0, 1.0, 1.0, 1.0, 0.7412, 0.9659, 0.7412, 0.9659, 1.0, 1.0, 0.5, 0.866, 0.5, 0.866, 0.7412, 0.9659, 0.5, 0.866, 0.7412, 0.9659, 0.7412, 0.9659, 0.2929, 0.7071, 0.2929, 0.7071, 0.5, 0.866, 0.2929, 0.7071, 0.5, 0.866, 0.5, 0.866, 0.134, 0.5, 0.134, 0.5, 0.2929, 0.7071, 0.134, 0.5, 0.2929, 0.7071, 0.2929, 0.7071, 0.03407, 0.2588, 0.03407, 0.2588, 0.134, 0.5, 0.03407, 0.2588, 0.134, 0.5, 0.134, 0.5, 0.0, 0.0, 0.0, 0.0, 0.03407, 0.2588, 0.0, 0.0, 0.03407, 0.2588, 0.03407, 0.2588, 0.0, 1.0, 1.0, 0.0, 1.0, 1.0, 0.0, 1.0, 0.0, 0.0, 1.0, 0.0, 0.03407, 0.7412, 0.0, 1.0, 0.0, 1.0, 0.03407, 0.7412, 0.03407, 0.7412, 0.0, 1.0, 0.134, 0.5, 0.134, 0.5, 0.03407, 0.7412, 0.134, 0.5, 0.03407, 0.7412, 0.03407, 0.7412, 0.2929, 0.2929, 0.2929, 0.2929, 0.134, 0.5, 0.2929, 0.2929, 0.134, 0.5, 0.134, 0.5, 0.5, 0.134, 0.5, 0.134, 0.2929, 0.2929, 0.5, 0.134, 0.2929, 0.2929, 0.2929, 0.2929, 0.7412, 0.03407, 0.7412, 0.03407, 0.5, 0.134, 0.7412, 0.03407, 0.5, 0.134, 0.5, 0.134, 1.0, 0.0, 1.0, 0.0, 0.7412, 0.03407, 1.0, 0.0, 0.7412, 0.03407, 0.7412, 0.03407, 1.0, 0.0, 0.0, 1.0, 1.0, 1.0, 1.0, 0.0, 0.0, 0.0, 0.0, 1.0, 0.03407, 0.2588, 0.0, 0.0, 0.0, 0.0, 0.03407, 0.2588, 0.03407, 0.2588, 0.0, 0.0, 0.134, 0.5, 0.134, 0.5, 0.03407, 0.2588, 0.134, 0.5, 0.03407, 0.2588, 0.03407, 0.2588, 0.2929, 0.7071, 0.2929, 0.7071, 0.134, 0.5, 0.2929, 0.7071, 0.134, 0.5, 0.134, 0.5, 0.5, 0.866, 0.5, 0.866, 0.2929, 0.7071, 0.5, 0.866, 0.2929, 0.7071, 0.2929, 0.7071, 0.7412, 0.9659, 0.7412, 0.9659, 0.5, 0.866, 0.7412, 0.9659, 0.5, 0.866, 0.5, 0.866, 1.0, 1.0, 1.0, 1.0, 0.7412, 0.9659, 1.0, 1.0, 0.7412, 0.9659, 0.7412, 0.9659, 0.0, 0.08157, 0.007051, 0.04078, 0.001793, 0.06046, 0.05263, 0.0, 0.03901, 0.002779, 0.02632, 0.01093, 0.05263, 0.0, 0.02632, 0.01093, 0.01542, 0.02389, 0.05263, 0.0, 0.01542, 0.02389, 0.007051, 0.04078, 0.05263, 0.0, 0.007051, 0.04078, 0.0, 0.08157, 0.007051, 0.9592, 0.0, 0.9184, 0.001793, 0.9395, 0.02632, 0.9891, 0.007051, 0.9592, 0.01542, 0.9761, 0.03901, 0.9972, 0.007051, 0.9592, 0.02632, 0.9891, 0.05263, 1.0, 0.0, 0.08157, 0.0, 0.9184, 0.05263, 1.0, 0.05263, 0.0, 0.0, 0.08157, 0.05263, 1.0, 0.0, 0.9184, 0.007051, 0.9592, 0.05263, 1.0, 0.007051, 0.9592, 0.03901, 0.9972, 0.9846, 0.02389, 0.9737, 0.01093, 0.961, 0.002779, 0.9929, 0.04078, 0.9846, 0.02389, 0.961, 0.002779, 0.9982, 0.06046, 0.9929, 0.04078, 0.961, 0.002779, 1.0, 0.08157, 0.961, 0.002779, 0.9474, 0.0, 1.0, 0.08157, 0.9982, 0.06046, 0.961, 0.002779, 0.9474, 1.0, 0.9474, 0.0, 0.05263, 0.0, 0.9474, 1.0, 0.05263, 0.0, 0.05263, 1.0, 1.0, 0.9184, 0.9474, 0.0, 0.9474, 1.0, 1.0, 0.9184, 1.0, 0.08157, 0.9474, 0.0, 0.9929, 0.9592, 0.9982, 0.9395, 1.0, 0.9184, 0.9846, 0.9761, 0.9474, 1.0, 0.961, 0.9972, 0.9846, 0.9761, 0.961, 0.9972, 0.9737, 0.9891, 0.9846, 0.9761, 1.0, 0.9184, 0.9474, 1.0, 0.9846, 0.9761, 0.9929, 0.9592, 1.0, 0.9184, 1.0, 1.0, 0.0, 0.0, 0.0, 1.0, 1.0, 1.0, 1.0, 0.0, 0.0, 0.0, 0.9659, 0.2588, 1.0, 0.0, 1.0, 0.0, 0.9659, 0.2588, 0.9659, 0.2588, 1.0, 0.0, 0.866, 0.5, 0.866, 0.5, 0.9659, 0.2588, 0.866, 0.5, 0.9659, 0.2588, 0.9659, 0.2588, 0.7071, 0.7071, 0.7071, 0.7071, 0.866, 0.5, 0.7071, 0.7071, 0.866, 0.5, 0.866, 0.5, 0.5, 0.866, 0.5, 0.866, 0.7071, 0.7071, 0.5, 0.866, 0.7071, 0.7071, 0.7071, 0.7071, 0.2588, 0.9659, 0.2588, 0.9659, 0.5, 0.866, 0.2588, 0.9659, 0.5, 0.866, 0.5, 0.866, 0.0, 1.0, 0.0, 1.0, 0.2588, 0.9659, 0.0, 1.0, 0.2588, 0.9659, 0.2588, 0.9659, 1.0, 1.0, 0.0, 0.0, 1.0, 0.0, 1.0, 1.0, 0.0, 1.0, 0.0, 0.0, 0.02025, 0.7154, 0.0, 1.0, 0.0, 1.0, 0.02025, 0.7154, 0.0, 1.0, 0.02025, 0.7154, 0.07937, 0.4538, 0.02025, 0.7154, 0.07937, 0.4538, 0.07937, 0.4538, 0.02025, 0.7154, 0.02025, 0.7154, 0.1726, 0.2365, 0.07937, 0.4538, 0.1726, 0.2365, 0.1726, 0.2365, 0.07937, 0.4538, 0.07937, 0.4538, 0.2923, 0.08101, 0.1726, 0.2365, 0.2923, 0.08101, 0.2923, 0.08101, 0.1726, 0.2365, 0.1726, 0.2365, 0.4288, 0.0, 0.2923, 0.08101, 0.4288, 0.0, 0.4288, 0.0, 0.2923, 0.08101, 0.2923, 0.08101, 0.5712, 0.0, 0.4288, 0.0, 0.5712, 0.0, 0.5712, 0.0, 0.4288, 0.0, 0.4288, 0.0, 0.7077, 0.08101, 0.5712, 0.0, 0.7077, 0.08101, 0.7077, 0.08101, 0.5712, 0.0, 0.5712, 0.0, 0.8274, 0.2365, 0.7077, 0.08101, 0.8274, 0.2365, 0.8274, 0.2365, 0.7077, 0.08101, 0.7077, 0.08101, 0.9206, 0.4538, 0.8274, 0.2365, 0.9206, 0.4538, 0.9206, 0.4538, 0.8274, 0.2365, 0.8274, 0.2365, 0.9797, 0.7154, 0.9206, 0.4538, 0.9797, 0.7154, 0.9797, 0.7154, 0.9206, 0.4538, 0.9206, 0.4538, 1.0, 1.0, 0.9797, 0.7154, 1.0, 1.0, 1.0, 1.0, 0.9797, 0.7154, 0.9797, 0.7154, 0.0, 1.0, 1.0, 0.0, 1.0, 1.0, 0.0, 1.0, 0.0, 0.0, 1.0, 0.0, 0.9659, 0.7412, 1.0, 1.0, 1.0, 1.0, 0.9659, 0.7412, 0.9659, 0.7412, 1.0, 1.0, 0.866, 0.5, 0.866, 0.5, 0.9659, 0.7412, 0.866, 0.5, 0.9659, 0.7412, 0.9659, 0.7412, 0.7071, 0.2929, 0.7071, 0.2929, 0.866, 0.5, 0.7071, 0.2929, 0.866, 0.5, 0.866, 0.5, 0.5, 0.134, 0.5, 0.134, 0.7071, 0.2929, 0.5, 0.134, 0.7071, 0.2929, 0.7071, 0.2929, 0.2588, 0.03407, 0.2588, 0.03407, 0.5, 0.134, 0.2588, 0.03407, 0.5, 0.134, 0.5, 0.134, 0.0, 0.0, 0.0, 0.0, 0.2588, 0.03407, 0.0, 0.0, 0.2588, 0.03407, 0.2588, 0.03407, 0.0, 1.0, 1.0, 0.0, 1.0, 1.0, 0.0, 1.0, 0.0, 0.0, 1.0, 0.0, 0.7412, 0.03407, 1.0, 0.0, 1.0, 0.0, 0.7412, 0.03407, 0.7412, 0.03407, 1.0, 0.0, 0.5, 0.134, 0.5, 0.134, 0.7412, 0.03407, 0.5, 0.134, 0.7412, 0.03407, 0.7412, 0.03407, 0.2929, 0.2929, 0.2929, 0.2929, 0.5, 0.134, 0.2929, 0.2929, 0.5, 0.134, 0.5, 0.134, 0.134, 0.5, 0.134, 0.5, 0.2929, 0.2929, 0.134, 0.5, 0.2929, 0.2929, 0.2929, 0.2929, 0.03407, 0.7412, 0.03407, 0.7412, 0.134, 0.5, 0.03407, 0.7412, 0.134, 0.5, 0.134, 0.5, 0.0, 1.0, 0.0, 1.0, 0.03407, 0.7412, 0.0, 1.0, 0.03407, 0.7412, 0.03407, 0.7412, 1.0, 0.0, 0.0, 1.0, 1.0, 1.0, 1.0, 0.0, 0.0, 0.0, 0.0, 1.0, 0.2588, 0.03407, 0.0, 0.0, 0.0, 0.0, 0.2588, 0.03407, 0.2588, 0.03407, 0.0, 0.0, 0.5, 0.134, 0.5, 0.134, 0.2588, 0.03407, 0.5, 0.134, 0.2588, 0.03407, 0.2588, 0.03407, 0.7071, 0.2929, 0.7071, 0.2929, 0.5, 0.134, 0.7071, 0.2929, 0.5, 0.134, 0.5, 0.134, 0.866, 0.5, 0.866, 0.5, 0.7071, 0.2929, 0.866, 0.5, 0.7071, 0.2929, 0.7071, 0.2929, 0.9659, 0.7412, 0.9659, 0.7412, 0.866, 0.5, 0.9659, 0.7412, 0.866, 0.5, 0.866, 0.5, 1.0, 1.0, 1.0, 1.0, 0.9659, 0.7412, 1.0, 1.0, 0.9659, 0.7412, 0.9659, 0.7412, 0.0, 0.08157, 0.007051, 0.04078, 0.001793, 0.06046, 0.05263, 0.0, 0.03901, 0.002779, 0.02632, 0.01093, 0.05263, 0.0, 0.02632, 0.01093, 0.01542, 0.02389, 0.05263, 0.0, 0.01542, 0.02389, 0.007051, 0.04078, 0.05263, 0.0, 0.007051, 0.04078, 0.0, 0.08157, 0.02632, 0.9891, 0.007051, 0.9592, 0.01542, 0.9761, 0.03901, 0.9972, 0.007051, 0.9592, 0.02632, 0.9891, 0.05263, 1.0, 0.0, 0.08157, 0.0, 0.9184, 0.05263, 1.0, 0.0, 0.9184, 0.001793, 0.9395, 0.05263, 1.0, 0.001793, 0.9395, 0.007051, 0.9592, 0.05263, 1.0, 0.05263, 0.0, 0.0, 0.08157, 0.05263, 1.0, 0.007051, 0.9592, 0.03901, 0.9972, 0.9846, 0.02389, 0.9737, 0.01093, 0.961, 0.002779, 0.9929, 0.04078, 0.9846, 0.02389, 0.961, 0.002779, 0.9982, 0.06046, 0.9929, 0.04078, 0.961, 0.002779, 1.0, 0.08157, 0.961, 0.002779, 0.9474, 0.0, 1.0, 0.08157, 0.9982, 0.06046, 0.961, 0.002779, 0.9642, 0.6797, 1.0, 0.08157, 0.9474, 0.0, 0.9744, 0.666, 1.0, 0.08157, 0.9642, 0.6797, 0.9569, 0.6973, 0.9474, 0.0, 0.05263, 0.0, 0.9569, 0.6973, 0.9642, 0.6797, 0.9474, 0.0, 0.9866, 0.6573, 1.0, 0.08157, 0.9744, 0.666, 0.9531, 0.7174, 0.05263, 0.0, 0.05263, 1.0, 0.9531, 0.7174, 0.9569, 0.6973, 0.05263, 0.0, 1.0, 0.6544, 1.0, 0.08157, 0.9866, 0.6573, 0.9531, 0.7383, 0.9531, 0.7174, 0.05263, 1.0, 0.9474, 1.0, 0.9744, 0.7896, 0.9642, 0.7759, 0.9474, 1.0, 0.9642, 0.7759, 0.9569, 0.7583, 0.9474, 1.0, 0.9569, 0.7583, 0.9531, 0.7383, 0.9474, 1.0, 0.9531, 0.7383, 0.05263, 1.0, 1.0, 0.9184, 0.9744, 0.7896, 0.9474, 1.0, 1.0, 0.9184, 1.0, 0.8013, 0.9866, 0.7983, 1.0, 0.9184, 0.9866, 0.7983, 0.9744, 0.7896, 0.9846, 0.9761, 0.9474, 1.0, 0.961, 0.9972, 0.9846, 0.9761, 0.961, 0.9972, 0.9737, 0.9891, 0.9846, 0.9761, 0.9929, 0.9592, 0.9982, 0.9395, 0.9846, 0.9761, 0.9982, 0.9395, 1.0, 0.9184, 0.9846, 0.9761, 1.0, 0.9184, 0.9474, 1.0, 0.983, 0.6294, 1.0, 0.5, 0.983, 0.6294, 0.983, 0.6294, 1.0, 0.5, 1.0, 0.5, 0.933, 0.75, 0.983, 0.6294, 0.933, 0.75, 0.933, 0.75, 0.983, 0.6294, 0.983, 0.6294, 0.8536, 0.8536, 0.933, 0.75, 0.8536, 0.8536, 0.8536, 0.8536, 0.933, 0.75, 0.933, 0.75, 0.75, 0.933, 0.8536, 0.8536, 0.75, 0.933, 0.75, 0.933, 0.8536, 0.8536, 0.8536, 0.8536, 0.6294, 0.983, 0.75, 0.933, 0.6294, 0.983, 0.6294, 0.983, 0.75, 0.933, 0.75, 0.933, 0.5, 1.0, 0.6294, 0.983, 0.5, 1.0, 0.5, 1.0, 0.6294, 0.983, 0.6294, 0.983, 0.3706, 0.983, 0.5, 1.0, 0.3706, 0.983, 0.3706, 0.983, 0.5, 1.0, 0.5, 1.0, 0.25, 0.933, 0.3706, 0.983, 0.25, 0.933, 0.25, 0.933, 0.3706, 0.983, 0.3706, 0.983, 0.1464, 0.8536, 0.25, 0.933, 0.1464, 0.8536, 0.1464, 0.8536, 0.25, 0.933, 0.25, 0.933, 0.06699, 0.75, 0.1464, 0.8536, 0.06699, 0.75, 0.06699, 0.75, 0.1464, 0.8536, 0.1464, 0.8536, 0.01704, 0.6294, 0.06699, 0.75, 0.01704, 0.6294, 0.01704, 0.6294, 0.06699, 0.75, 0.06699, 0.75, 0.0, 0.5, 0.01704, 0.6294, 0.01704, 0.6294, 0.0, 0.5, 0.01704, 0.6294, 0.0, 0.5, 0.01704, 0.3706, 0.0, 0.5, 0.0, 0.5, 0.01704, 0.3706, 0.0, 0.5, 0.01704, 0.3706, 0.06699, 0.25, 0.01704, 0.3706, 0.06699, 0.25, 0.06699, 0.25, 0.01704, 0.3706, 0.01704, 0.3706, 0.1464, 0.1464, 0.06699, 0.25, 0.1464, 0.1464, 0.1464, 0.1464, 0.06699, 0.25, 0.06699, 0.25, 0.25, 0.06699, 0.1464, 0.1464, 0.25, 0.06699, 0.25, 0.06699, 0.1464, 0.1464, 0.1464, 0.1464, 0.3706, 0.01704, 0.25, 0.06699, 0.3706, 0.01704, 0.3706, 0.01704, 0.25, 0.06699, 0.25, 0.06699, 0.5, 0.0, 0.3706, 0.01704, 0.5, 0.0, 0.5, 0.0, 0.3706, 0.01704, 0.3706, 0.01704, 0.6294, 0.01704, 0.5, 0.0, 0.6294, 0.01704, 0.6294, 0.01704, 0.5, 0.0, 0.5, 0.0, 0.75, 0.06699, 0.6294, 0.01704, 0.75, 0.06699, 0.75, 0.06699, 0.6294, 0.01704, 0.6294, 0.01704, 0.8536, 0.1464, 0.75, 0.06699, 0.8536, 0.1464, 0.8536, 0.1464, 0.75, 0.06699, 0.75, 0.06699, 0.933, 0.25, 0.8536, 0.1464, 0.933, 0.25, 0.933, 0.25, 0.8536, 0.1464, 0.8536, 0.1464, 0.983, 0.3706, 0.933, 0.25, 0.983, 0.3706, 0.983, 0.3706, 0.933, 0.25, 0.933, 0.25, 1.0, 0.5, 0.983, 0.3706, 1.0, 0.5, 1.0, 0.5, 0.983, 0.3706, 0.983, 0.3706, 0.1464, 0.8536, 1.0, 0.5, 0.983, 0.3706, 0.1464, 0.8536, 0.983, 0.3706, 0.933, 0.25, 0.1464, 0.8536, 0.933, 0.25, 0.8536, 0.1464, 0.1464, 0.8536, 0.8536, 0.1464, 0.75, 0.06699, 0.1464, 0.8536, 0.75, 0.06699, 0.6294, 0.01704, 0.1464, 0.8536, 0.6294, 0.01704, 0.5, 0.0, 0.1464, 0.8536, 0.5, 0.0, 0.3706, 0.01704, 0.1464, 0.8536, 0.3706, 0.01704, 0.25, 0.06699, 0.1464, 0.8536, 0.25, 0.06699, 0.1464, 0.1464, 0.1464, 0.8536, 0.1464, 0.1464, 0.06699, 0.25, 0.1464, 0.8536, 0.06699, 0.25, 0.01704, 0.3706, 0.1464, 0.8536, 0.01704, 0.3706, 0.0, 0.5, 0.1464, 0.8536, 0.0, 0.5, 0.01704, 0.6294, 0.1464, 0.8536, 0.01704, 0.6294, 0.06699, 0.75, 0.1464, 0.8536, 0.25, 0.933, 0.3706, 0.983, 0.1464, 0.8536, 0.3706, 0.983, 0.5, 1.0, 0.1464, 0.8536, 0.5, 1.0, 0.6294, 0.983, 0.1464, 0.8536, 0.6294, 0.983, 0.75, 0.933, 0.1464, 0.8536, 0.75, 0.933, 0.8536, 0.8536, 0.1464, 0.8536, 0.8536, 0.8536, 0.933, 0.75, 0.1464, 0.8536, 0.933, 0.75, 0.983, 0.6294, 0.1464, 0.8536, 0.983, 0.6294, 1.0, 0.5])
me_shape_9_indexedfaceset.materials.append(mat_metal_pins)
me_shape_9_indexedfaceset.materials.append(mat_plastic_chip)
me_shape_9_indexedfaceset.materials.append(mat_white_markings)
me_shape_9_indexedfaceset.update()

# ---- objects
ob_shape_9_indexedfaceset = bpy.data.objects.new('SHAPE_9_IndexedFaceSet', me_shape_9_indexedfaceset)

# ---- transforms, parenting, visibility, modifiers, constraints
ob_shape_9_indexedfaceset.location = (0.0, 0.0, 0.0)
ob_shape_9_indexedfaceset.rotation_euler = (-0.0, 0.0, 1.571)
ob_shape_9_indexedfaceset.scale = (2.54, 2.54, 2.54)
_m = ob_shape_9_indexedfaceset.modifiers.new('Bevel', 'BEVEL')
_m.segments = 3
_m = ob_shape_9_indexedfaceset.modifiers.new('Auto Smooth', 'NODES')
_m.node_group = ng_auto_smooth
_gi = [s.identifier for s in ng_auto_smooth.interface.items_tree if s.item_type == 'SOCKET' and s.in_out == 'INPUT']
_m[_gi[1]] = 0.5236  # Angle

# ---- collection membership
col_collection.objects.link(ob_shape_9_indexedfaceset)

# ---- scene / render settings (as saved in the file)
scene.frame_start = 1; scene.frame_end = 250; scene.frame_set(1)
scene.render.engine = 'BLENDER_EEVEE_NEXT'
scene.cycles.sampling_pattern = 'TABULATED_SOBOL'
scene.cycles.use_light_tree = False
scene.eevee.ray_tracing_options.trace_max_roughness = 0.0
scene.view_settings.view_transform = 'Filmic'
bpy.context.view_layer.update()

# ---- added for rendering (the .blend has no active camera and no usable light): camera, sun
cam_auto = bpy.data.cameras.new('AutoCamera')
cam_auto.lens = 50.0
cam_auto.sensor_width = 36.0
cam_auto.clip_end = 1000.0
ob_auto_camera = bpy.data.objects.new('AutoCamera', cam_auto)
scene.collection.objects.link(ob_auto_camera)
ob_auto_camera.location = (2.78395, -3.34074, 2.59875)
ob_auto_camera.rotation_euler = (1.09748, -7.21219e-08, 0.694738)
scene.camera = ob_auto_camera
light_auto_sun = bpy.data.lights.new('AutoSun', 'SUN')
light_auto_sun.energy = 3.0
light_auto_sun.angle = 0.0523599
ob_auto_sun = bpy.data.objects.new('AutoSun', light_auto_sun)
scene.collection.objects.link(ob_auto_sun)
ob_auto_sun.rotation_euler = (0.872665, 0.174533, 0.523599)
bpy.context.view_layer.update()
